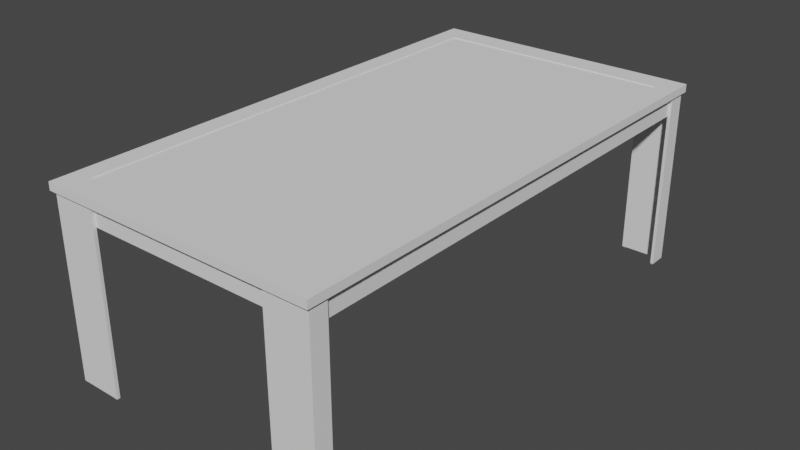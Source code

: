 # Source: table.blend  (saved by Blender 3.4.6; exported with 4.5.12 LTS)
import bpy
from mathutils import Matrix  # noqa: F401  (used for matrix-valued properties, if any)

bpy.ops.wm.read_factory_settings(use_empty=True)
scene = bpy.context.scene
scene.name = 'Scene'

# ---- collections
col_collection = bpy.data.collections.new('Collection'); scene.collection.children.link(col_collection)

# ---- world
world_world = bpy.data.worlds.new('World'); scene.world = world_world
world_world.use_nodes = True; world_world.node_tree.nodes.clear()
_N = world_world.node_tree.nodes; _L = world_world.node_tree.links
n0 = _N.new('ShaderNodeOutputWorld'); n0.name = 'World Output'; n0.location = (300, 300)
n1 = _N.new('ShaderNodeBackground'); n1.name = 'Background'; n1.location = (10, 300)
n1.inputs[0].default_value = (0.05088, 0.05088, 0.05088, 1.0)
_L.new(n1.outputs[0], n0.inputs[0])
n0.is_active_output = True
world_world.color = (0.05088, 0.05088, 0.05088)
world_world.use_sun_shadow = False
world_world.sun_shadow_jitter_overblur = 0.0

# ---- meshes
me_cube_000 = bpy.data.meshes.new('Cube.000')
me_cube_000.from_pydata([(0.9474, -1.856, 1.486), (0.9081, -1.856, 1.495), (0.9081, -1.856, 1.486), (0.8624, -1.856, 1.495), (1.008, -2.053, 1.433), (1.084, -1.91, 0.009475), (1.059, -1.91, 1.276), (1.103, -1.91, 1.495), (1.103, -1.999, 1.495), (0.9474, -1.805, 1.495), (0.9474, -1.805, 1.486), (0.7709, -2.024, 1.276), (0.7709, -1.95, 1.276), (0.7709, -1.999, 1.276), (0.651, -1.856, 1.486), (0.651, -1.856, 1.495), (0.9474, -1.76, 1.495), (1.059, -1.95, 1.433), (0.7709, -2.024, 0.009475), (1.059, -1.95, 1.276), (1.059, -1.999, 1.276), (0.7384, -2.024, 0.009475), (1.059, -2.024, 0.009475), (1.084, -1.884, 0.009475), (0.7384, -1.999, 0.009475), (1.103, -1.884, 1.495), (1.059, -1.884, 0.009475), (1.008, -1.999, 0.009475), (1.059, -1.999, 0.009475), (1.059, -1.95, 0.009475), (1.084, -2.024, 0.009475), (0.7384, -2.053, 1.433), (1.084, -1.999, 1.276), (1.084, -1.884, 1.276), (1.008, -2.024, 1.276), (1.059, -2.024, 1.433), (0.7384, -2.024, 1.433), (0.7384, -2.024, 1.276), (1.084, -2.024, 1.276), (1.064, -2.004, 0.0003781), (0.7446, -2.019, 0.0003781), (0.7446, -2.004, 0.0003781), (1.064, -1.889, 0.0003781), (-1.079, -1.905, 0.0003781), (-1.064, -1.905, 0.0003781), (-1.103, -2.053, 1.433), (-1.103, -2.053, 1.495), (-0.9474, -1.856, 1.495), (-0.9081, -1.856, 1.486), (-1.008, -2.053, 1.495), (-1.084, -1.91, 0.009475), (-1.103, -1.91, 1.433), (-1.008, -1.91, 1.433), (-1.059, -1.91, 1.433), (-0.9474, -1.722, 1.486), (-0.9474, -1.722, 1.495), (-1.103, -1.91, 1.495), (-0.9474, -1.805, 1.495), (-0.9474, -1.805, 1.486), (-1.103, -1.999, 1.433), (-0.7709, -2.024, 1.433), (-1.008, -1.999, 1.433), (-0.7709, -1.999, 1.276), (-0.7709, -1.95, 1.433), (-1.103, -1.95, 1.433), (-0.651, -1.856, 1.486), (-0.651, -1.856, 1.495), (-0.9474, -1.76, 1.486), (-1.059, -1.95, 1.433), (-0.7709, -2.053, 1.495), (-1.059, -1.95, 1.276), (-1.008, -1.999, 1.276), (-0.7709, -2.053, 1.433), (-0.7384, -2.024, 0.009475), (-1.008, -2.024, 0.009475), (-1.059, -2.024, 0.009475), (-1.103, -1.884, 1.433), (-0.9474, -1.698, 1.495), (-1.059, -1.884, 1.433), (-1.008, -1.884, 1.433), (-1.008, -1.999, 0.009475), (-1.059, -1.95, 0.009475), (-1.059, -1.884, 1.276), (-1.084, -2.024, 0.009475), (-0.622, -1.856, 1.495), (-0.622, -1.856, 1.486), (-0.7384, -1.999, 1.433), (-0.7384, -1.999, 1.276), (-1.084, -1.95, 1.433), (-1.084, -1.999, 1.433), (-1.084, -1.884, 1.433), (-1.008, -2.024, 1.276), (-1.008, -2.024, 1.433), (-1.059, -2.024, 1.433), (-0.7384, -2.024, 1.433), (-0.7384, -2.024, 1.276), (-1.084, -2.024, 1.276), (-1.084, -2.024, 1.433), (-1.079, -1.889, 0.0003781), (-0.7646, -2.019, 0.0003781), (-0.7446, -2.004, 0.0003781), (-1.079, -2.019, 0.0003781), (-1.079, -2.004, 0.0003781), (-0.7646, -2.004, 0.0003781), (0.9474, 1.856, 1.495), (0.9474, 1.856, 1.486), (1.059, 1.91, 0.009475), (1.103, 1.579e-07, 1.433), (1.103, 1.68e-07, 1.495), (1.084, 1.91, 1.433), (0.9474, 1.68e-07, 1.495), (0.9474, 1.664e-07, 1.486), (1.059, 2.053, 1.433), (0.9081, 1.856, 1.495), (1.059, 1.579e-07, 1.433), (0.8624, 1.856, 1.486), (1.008, 2.053, 1.433), (1.008, 1.91, 1.276), (1.059, 1.91, 1.433), (1.103, 1.999, 1.495), (1.103, 1.999, 1.433), (0.7709, 2.024, 1.433), (1.059, 1.999, 1.433), (0.7709, 1.95, 1.433), (0.7709, 1.999, 1.433), (1.103, 1.95, 1.433), (0.651, 1.856, 1.486), (1.103, 1.95, 1.495), (0.9474, 1.76, 1.495), (0.7709, 2.053, 1.495), (0.7709, 1.999, 0.009474), (0.7709, 2.024, 0.009474), (1.008, 1.323e-07, 1.276), (1.059, 1.95, 1.276), (1.008, 1.95, 1.276), (1.103, 1.884, 1.433), (1.084, 1.95, 0.009474), (0.9474, 1.698, 1.495), (1.008, 1.884, 1.433), (1.059, 1.884, 0.009475), (1.008, 1.884, 1.276), (1.084, 1.999, 0.009474), (1.084, 2.024, 0.009474), (0.7384, 2.053, 1.495), (0.7384, 1.999, 1.433), (0.7384, 1.999, 1.276), (1.084, 1.95, 1.433), (1.084, 1.95, 1.276), (1.008, 2.024, 1.433), (1.059, 2.024, 1.433), (0.7384, 2.024, 1.433), (1.084, 2.024, 1.276), (1.084, 2.024, 1.433), (1.064, 2.004, 0.0003774), (0.7446, 2.004, 0.0003774), (1.064, 1.889, 0.0003775), (1.079, 2.004, 0.0003774), (-1.079, 1.905, 0.0003775), (-1.103, 2.053, 1.495), (-0.9474, 1.856, 1.495), (-1.059, 1.91, 0.009475), (-1.084, 1.91, 1.276), (-1.103, 1.579e-07, 1.433), (-1.103, 1.68e-07, 1.495), (-0.9474, 1.68e-07, 1.495), (-0.9474, 1.664e-07, 1.486), (-1.059, 2.053, 1.495), (-0.9081, 1.856, 1.495), (-1.059, 1.579e-07, 1.433), (-0.8624, 1.856, 1.495), (-1.084, 1.91, 0.009475), (-1.008, 1.91, 1.276), (-1.059, 1.91, 1.433), (-0.9474, 1.722, 1.486), (-1.103, 1.999, 1.495), (-0.9474, 1.805, 1.495), (-0.9474, 1.805, 1.486), (-1.103, 1.999, 1.433), (-0.7709, 2.024, 1.433), (-1.059, 1.999, 1.433), (-1.008, 1.999, 1.433), (-0.7709, 1.95, 1.276), (-0.7709, 1.999, 1.276), (-0.7709, 1.95, 1.433), (-0.7709, 1.999, 1.433), (-0.651, 1.856, 1.486), (-1.103, 1.95, 1.495), (-0.9474, 1.76, 1.495), (-0.7709, 2.053, 1.495), (-0.7709, 2.024, 0.009474), (-1.059, 1.95, 1.276), (-1.008, 1.95, 1.276), (-0.7709, 2.053, 1.433), (-1.008, 2.024, 0.009474), (-1.084, 1.95, 0.009474), (-0.7384, 1.999, 0.009474), (-0.9474, 1.698, 1.495), (-0.9474, 1.698, 1.486), (-1.008, 1.884, 1.433), (-1.059, 1.884, 0.009475), (-1.059, 1.999, 0.009474), (-1.059, 1.95, 0.009474), (-1.084, 1.999, 0.009474), (-0.7384, 2.053, 1.495), (-0.622, 1.856, 1.486), (-1.084, 1.95, 1.433), (-1.084, 1.999, 1.433), (-1.084, 1.999, 1.276), (-1.084, 1.884, 1.276), (-1.008, 2.024, 1.433), (-0.7384, 2.024, 1.433), (-0.7384, 2.024, 1.276), (-1.079, 1.889, 0.0003775), (-1.064, 2.004, 0.0003774), (-0.7646, 2.019, 0.0003774), (-1.079, 2.019, 0.0003774), (-1.064, 1.889, 0.0003775), (-0.9474, -1.856, 1.486), (-1.059, -1.91, 0.009475), (-1.084, -1.91, 1.276), (-1.084, -1.91, 1.433), (-1.059, -2.053, 1.433), (-1.059, -2.053, 1.495), (-0.9081, -1.856, 1.495), (-0.8624, -1.856, 1.495), (-0.8624, -1.856, 1.486), (-1.008, -2.053, 1.433), (-1.008, -1.91, 1.276), (-1.059, -1.91, 1.276), (-1.103, -1.999, 1.495), (-0.7709, -2.024, 1.276), (-1.059, -1.999, 1.433), (-0.7709, -1.95, 1.276), (-0.7709, -1.999, 1.433), (-1.103, -1.95, 1.495), (-0.9474, -1.76, 1.495), (-1.008, -1.95, 1.433), (-0.7709, -1.999, 0.009475), (-0.7709, -2.024, 0.009475), (-1.059, -1.999, 1.276), (-1.008, -1.95, 1.276), (-1.084, -1.884, 0.009475), (-1.084, -1.95, 0.009475), (-0.7384, -1.999, 0.009475), (-1.103, -1.884, 1.495), (-0.9474, -1.698, 1.486), (-1.059, -1.884, 0.009475), (-1.059, -1.999, 0.009475), (-1.008, -1.884, 1.276), (-1.084, -1.999, 0.009475), (-0.7384, -2.053, 1.433), (-0.7384, -2.053, 1.495), (-0.7384, -1.95, 1.433), (-0.7384, -1.95, 1.276), (-1.084, -1.95, 1.276), (-1.084, -1.999, 1.276), (-1.084, -1.884, 1.276), (-1.059, -2.024, 1.276), (-1.064, -2.019, 0.0003781), (-1.064, -2.004, 0.0003781), (-0.7446, -2.019, 0.0003781), (-1.064, -1.889, 0.0003781), (1.079, -1.905, 0.0003781), (1.064, -1.905, 0.0003781), (1.103, -2.053, 1.433), (1.103, -2.053, 1.495), (0.9474, -1.856, 1.495), (1.059, -1.91, 0.009475), (1.084, -1.91, 1.276), (1.084, -1.91, 1.433), (1.059, -2.053, 1.433), (1.059, -2.053, 1.495), (1.008, -2.053, 1.495), (0.8624, -1.856, 1.486), (1.103, -1.91, 1.433), (1.008, -1.91, 1.276), (1.008, -1.91, 1.433), (1.059, -1.91, 1.433), (0.9474, -1.722, 1.486), (0.9474, -1.722, 1.495), (1.103, -1.999, 1.433), (0.7709, -2.024, 1.433), (1.059, -1.999, 1.433), (1.008, -1.999, 1.433), (0.7709, -1.95, 1.433), (0.7709, -1.999, 1.433), (1.103, -1.95, 1.433), (1.103, -1.95, 1.495), (0.9474, -1.76, 1.486), (1.008, -1.95, 1.433), (0.7709, -2.053, 1.495), (0.7709, -1.999, 0.009475), (1.008, -1.95, 1.276), (1.008, -1.999, 1.276), (0.7709, -2.053, 1.433), (1.008, -2.024, 0.009475), (1.103, -1.884, 1.433), (1.084, -1.95, 0.009475), (0.9474, -1.698, 1.495), (0.9474, -1.698, 1.486), (1.059, -1.884, 1.433), (1.008, -1.884, 1.433), (1.059, -1.884, 1.276), (1.008, -1.884, 1.276), (1.084, -1.999, 0.009475), (0.7384, -2.053, 1.495), (0.622, -1.856, 1.495), (0.622, -1.856, 1.486), (0.7384, -1.999, 1.433), (0.7384, -1.95, 1.433), (0.7384, -1.999, 1.276), (0.7384, -1.95, 1.276), (1.084, -1.95, 1.433), (1.084, -1.999, 1.433), (1.084, -1.884, 1.433), (1.084, -1.95, 1.276), (1.008, -2.024, 1.433), (1.059, -2.024, 1.276), (1.084, -2.024, 1.433), (0.0, -2.053, 1.495), (0.0, -1.856, 1.495), (0.0, -1.856, 1.486), (0.0, -1.999, 1.433), (0.0, -1.95, 1.433), (0.0, -1.999, 1.276), (0.0, -1.95, 1.276), (0.0, -2.053, 1.433), (1.079, -1.889, 0.0003781), (1.064, -2.019, 0.0003781), (0.7646, -2.019, 0.0003781), (1.079, -2.019, 0.0003781), (1.079, -2.004, 0.0003781), (0.7646, -2.004, 0.0003781), (-1.064, 1.905, 0.0003775), (-1.103, 2.053, 1.433), (-0.9474, 1.856, 1.486), (-1.084, 1.91, 1.433), (-1.059, 2.053, 1.433), (-0.9081, 1.856, 1.486), (-1.008, 2.053, 1.495), (-0.8624, 1.856, 1.486), (-1.008, 1.579e-07, 1.433), (-1.008, 2.053, 1.433), (-1.103, 1.91, 1.433), (-1.059, 1.91, 1.276), (-1.008, 1.91, 1.433), (-0.9474, 1.722, 1.495), (-1.103, 1.91, 1.495), (-0.7709, 2.024, 1.276), (-1.103, 1.95, 1.433), (-0.651, 1.856, 1.495), (-0.9474, 1.76, 1.486), (-1.059, 1.95, 1.433), (-1.008, 1.95, 1.433), (-0.7709, 1.999, 0.009474), (-1.059, 1.323e-07, 1.276), (-1.008, 1.323e-07, 1.276), (-1.059, 1.999, 1.276), (-1.008, 1.999, 1.276), (-0.7384, 2.024, 0.009474), (-1.059, 2.024, 0.009474), (-1.103, 1.884, 1.433), (-1.084, 1.884, 0.009475), (-1.103, 1.884, 1.495), (-1.059, 1.884, 1.433), (-1.008, 1.999, 0.009474), (-1.059, 1.884, 1.276), (-1.008, 1.884, 1.276), (-1.084, 2.024, 0.009474), (-0.7384, 2.053, 1.433), (-0.622, 1.856, 1.495), (-0.7384, 1.999, 1.433), (-0.7384, 1.95, 1.433), (-0.7384, 1.999, 1.276), (-0.7384, 1.95, 1.276), (-1.084, 1.884, 1.433), (-1.084, 1.95, 1.276), (-1.008, 2.024, 1.276), (-1.059, 2.024, 1.433), (-1.059, 2.024, 1.276), (-1.084, 2.024, 1.276), (-1.084, 2.024, 1.433), (-1.064, 2.019, 0.0003774), (-0.7446, 2.019, 0.0003774), (-0.7446, 2.004, 0.0003774), (-1.079, 2.004, 0.0003774), (-0.7646, 2.004, 0.0003774), (1.079, 1.905, 0.0003775), (1.064, 1.905, 0.0003775), (1.103, 2.053, 1.433), (1.103, 2.053, 1.495), (1.02, 1.96, 1.419), (1.084, 1.91, 1.276), (1.059, 2.053, 1.495), (0.9081, 1.856, 1.486), (1.008, 2.053, 1.495), (0.8624, 1.856, 1.495), (1.008, 1.579e-07, 1.433), (1.084, 1.91, 0.009475), (1.103, 1.91, 1.433), (1.059, 1.91, 1.276), (1.008, 1.91, 1.433), (0.9474, 1.722, 1.486), (0.9474, 1.722, 1.495), (1.103, 1.91, 1.495), (0.9474, 1.805, 1.495), (0.9474, 1.805, 1.486), (0.7709, 2.024, 1.276), (1.008, 1.999, 1.433), (0.7709, 1.95, 1.276), (0.7709, 1.999, 1.276), (0.651, 1.856, 1.495), (0.9474, 1.76, 1.486), (1.059, 1.95, 1.433), (1.008, 1.95, 1.433), (1.059, 1.323e-07, 1.276), (1.059, 1.999, 1.276), (1.008, 1.999, 1.276), (0.7709, 2.053, 1.433), (0.7384, 2.024, 0.009474), (1.008, 2.024, 0.009474), (1.059, 2.024, 0.009474), (1.084, 1.884, 0.009475), (0.7384, 1.999, 0.009474), (1.103, 1.884, 1.495), (0.9474, 1.698, 1.486), (1.059, 1.884, 1.433), (1.008, 1.999, 0.009474), (1.059, 1.999, 0.009474), (1.059, 1.95, 0.009474), (1.059, 1.884, 1.276), (0.7384, 2.053, 1.433), (0.622, 1.856, 1.495), (0.622, 1.856, 1.486), (0.7384, 1.95, 1.433), (0.7384, 1.95, 1.276), (-1.019, 1.96, 1.419), (1.084, 1.999, 1.433), (1.084, 1.884, 1.433), (1.084, 1.999, 1.276), (1.084, 1.884, 1.276), (1.008, 2.024, 1.276), (1.059, 2.024, 1.276), (0.7384, 2.024, 1.276), (0.0, 2.053, 1.495), (0.0, 1.856, 1.495), (0.0, 1.856, 1.486), (1.02, -1.962, 1.419), (0.0, 1.999, 1.433), (0.0, 1.95, 1.433), (0.0, 1.999, 1.276), (0.0, 1.95, 1.276), (-1.019, -1.962, 1.419), (0.0, 2.053, 1.433), (0.9707, 1.877, 1.487), (-0.969, 1.877, 1.487), (0.9707, -1.874, 1.487), (-0.969, -1.874, 1.487), (1.079, 1.889, 0.0003775), (1.064, 2.019, 0.0003774), (0.7646, 2.019, 0.0003774), (0.7446, 2.019, 0.0003774), (1.079, 2.019, 0.0003774), (0.7646, 2.004, 0.0003774)], [], [(280, 8, 265, 264), (30, 22, 328, 330), (39, 331, 330, 328), (271, 265, 266, 1), (296, 25, 7, 274), (1, 266, 0, 2), (298, 110, 111, 299), (25, 108, 110, 298), (3, 1, 2, 273), (272, 271, 1, 3), (283, 282, 270, 4), (285, 283, 4, 294), (290, 272, 3, 15), (15, 3, 273, 14), (270, 271, 272, 4), (41, 332, 329, 40), (263, 42, 327, 262), (28, 304, 331, 39), (29, 267, 5, 297), (305, 290, 15, 306), (303, 302, 6, 275), (19, 6, 267, 29), (287, 7, 279, 16), (34, 11, 18, 295), (301, 397, 132, 303), (291, 18, 329, 332), (265, 8, 9, 266), (266, 9, 10, 0), (311, 12, 13, 310), (309, 284, 12, 311), (17, 286, 280, 282), (286, 287, 8, 280), (274, 7, 287, 286), (277, 274, 286, 17), (4, 272, 290, 294), (13, 293, 27, 291), (18, 21, 40, 329), (11, 37, 21, 18), (268, 315, 297, 5), (6, 302, 26, 267), (284, 289, 292, 12), (8, 287, 16, 9), (9, 16, 288, 10), (26, 23, 327, 42), (12, 292, 293, 13), (292, 19, 20, 293), (275, 6, 19, 292), (304, 30, 330, 331), (315, 32, 304, 297), (20, 19, 29, 28), (114, 300, 302, 415), (302, 33, 23, 26), (310, 13, 291, 24), (27, 28, 22, 295), (132, 415, 302, 303), (314, 269, 268, 33), (16, 279, 278, 288), (33, 268, 5, 23), (114, 107, 296, 300), (107, 108, 25, 296), (316, 281, 11, 34), (7, 25, 298, 279), (308, 310, 37, 36), (294, 290, 305, 31), (322, 308, 31, 326), (312, 313, 32, 315), (302, 300, 314, 33), (32, 313, 318, 38), (293, 20, 28, 27), (35, 316, 34, 317), (281, 36, 37, 11), (35, 317, 38, 318), (37, 310, 24, 21), (32, 38, 30, 304), (317, 34, 295, 22), (308, 285, 294, 31), (38, 317, 22, 30), (291, 27, 295, 18), (28, 29, 297, 304), (306, 15, 14, 307), (31, 305, 319, 326), (22, 28, 39, 328), (21, 24, 41, 40), (5, 267, 263, 262), (267, 26, 42, 263), (24, 291, 332, 41), (23, 5, 262, 327), (59, 45, 46, 229), (83, 101, 258, 75), (231, 221, 45, 59), (259, 258, 101, 102), (222, 223, 47, 46), (76, 51, 56, 244), (223, 48, 217, 47), (77, 245, 165, 164), (244, 77, 164, 163), (224, 225, 48, 223), (49, 224, 223, 222), (61, 226, 221, 231), (45, 221, 222, 46), (233, 72, 226, 61), (69, 66, 224, 49), (66, 65, 225, 224), (221, 226, 49, 222), (100, 260, 99, 103), (44, 43, 98, 261), (247, 259, 102, 249), (81, 242, 50, 218), (251, 84, 66, 69), (248, 227, 228, 82), (70, 81, 218, 228), (234, 235, 55, 56), (91, 74, 238, 230), (79, 248, 356, 341), (237, 103, 99, 238), (46, 47, 57, 229), (47, 217, 58, 57), (253, 87, 62, 232), (252, 253, 232, 63), (68, 231, 59, 64), (64, 59, 229, 234), (51, 64, 234, 56), (53, 68, 64, 51), (226, 72, 69, 49), (62, 237, 80, 71), (238, 99, 260, 73), (230, 238, 73, 95), (219, 50, 242, 254), (228, 218, 246, 82), (63, 232, 240, 236), (229, 57, 235, 234), (57, 58, 67, 235), (246, 261, 98, 241), (232, 62, 71, 240), (240, 71, 239, 70), (227, 240, 70, 228), (249, 102, 101, 83), (239, 247, 81, 70), (236, 240, 227, 52), (168, 355, 82, 78), (82, 246, 241, 256), (87, 243, 237, 62), (80, 74, 75, 247), (356, 248, 82, 355), (90, 256, 219, 220), (235, 67, 54, 55), (78, 53, 51, 76), (256, 241, 50, 219), (168, 78, 76, 162), (162, 76, 244, 163), (52, 227, 248, 79), (92, 91, 230, 60), (56, 55, 77, 244), (55, 54, 245, 77), (325, 324, 87, 253), (86, 94, 95, 87), (72, 250, 251, 69), (320, 321, 85, 84), (319, 320, 84, 251), (322, 326, 250, 86), (88, 254, 255, 89), (220, 219, 254, 88), (82, 256, 90, 78), (255, 96, 97, 89), (71, 80, 247, 239), (93, 257, 91, 92), (60, 230, 95, 94), (93, 97, 96, 257), (95, 73, 243, 87), (255, 249, 83, 96), (257, 75, 74, 91), (86, 250, 72, 233), (96, 83, 75, 257), (237, 238, 74, 80), (247, 249, 242, 81), (84, 85, 65, 66), (86, 87, 324, 322), (75, 258, 259, 247), (73, 260, 100, 243), (50, 43, 44, 218), (218, 44, 261, 246), (243, 100, 103, 237), (241, 98, 43, 50), (120, 389, 390, 119), (142, 462, 459, 421), (122, 112, 389, 120), (153, 459, 462, 156), (393, 113, 104, 390), (135, 399, 404, 424), (113, 394, 105, 104), (137, 425, 111, 110), (424, 137, 110, 108), (396, 115, 394, 113), (395, 396, 113, 393), (408, 116, 112, 122), (389, 112, 393, 390), (124, 418, 116, 408), (129, 411, 396, 395), (411, 126, 115, 396), (112, 116, 395, 393), (154, 461, 460, 463), (388, 387, 458, 155), (428, 153, 156, 141), (429, 136, 398, 106), (143, 432, 411, 129), (140, 117, 400, 430), (133, 429, 106, 400), (127, 128, 403, 404), (441, 420, 131, 407), (138, 140, 132, 397), (130, 463, 460, 131), (390, 104, 405, 119), (104, 105, 406, 405), (435, 145, 410, 409), (434, 435, 409, 123), (413, 122, 120, 125), (125, 120, 119, 127), (399, 125, 127, 404), (118, 413, 125, 399), (116, 418, 129, 395), (410, 130, 427, 417), (131, 460, 461, 419), (407, 131, 419, 443), (392, 398, 136, 147), (400, 106, 139, 430), (123, 409, 134, 414), (119, 405, 128, 127), (405, 406, 412, 128), (139, 155, 458, 422), (409, 410, 417, 134), (134, 417, 416, 133), (117, 134, 133, 400), (141, 156, 462, 142), (147, 136, 141, 439), (416, 428, 429, 133), (414, 134, 117, 401), (114, 415, 430, 426), (430, 139, 422, 440), (145, 423, 130, 410), (132, 140, 430, 415), (438, 440, 392, 109), (128, 412, 402, 403), (426, 118, 399, 135), (114, 426, 135, 107), (107, 135, 424, 108), (401, 117, 140, 138), (148, 441, 407, 121), (404, 403, 137, 424), (403, 402, 425, 137), (451, 450, 145, 435), (144, 150, 443, 145), (418, 431, 143, 129), (444, 445, 432, 143), (448, 453, 431, 144), (146, 147, 439, 437), (109, 392, 147, 146), (439, 151, 152, 437), (149, 442, 441, 148), (121, 407, 443, 150), (149, 152, 151, 442), (443, 419, 423, 145), (439, 141, 142, 151), (144, 431, 418, 124), (151, 142, 421, 442), (130, 131, 420, 427), (428, 141, 136, 429), (432, 433, 126, 411), (144, 145, 450, 448), (431, 453, 444, 143), (421, 459, 153, 428), (419, 461, 154, 423), (398, 387, 388, 106), (106, 388, 155, 139), (423, 154, 463, 130), (177, 174, 158, 334), (368, 360, 382, 215), (179, 177, 334, 337), (213, 385, 215, 382), (166, 158, 159, 167), (167, 159, 335, 338), (196, 164, 165, 197), (363, 163, 164, 196), (169, 167, 338, 340), (339, 166, 167, 169), (180, 179, 337, 342), (334, 158, 166, 337), (184, 180, 342, 192), (188, 339, 169, 350), (350, 169, 340, 185), (337, 166, 339, 342), (384, 386, 214, 383), (333, 216, 212, 157), (200, 202, 385, 213), (201, 160, 170, 194), (203, 188, 350, 370), (367, 366, 344, 171), (190, 344, 160, 201), (186, 347, 346, 187), (377, 348, 189, 193), (198, 341, 356, 367), (354, 189, 214, 386), (158, 174, 175, 159), (159, 175, 176, 335), (374, 181, 182, 373), (372, 183, 181, 374), (352, 349, 177, 179), (349, 186, 174, 177), (343, 347, 186, 349), (172, 343, 349, 352), (342, 339, 188, 192), (182, 358, 365, 354), (189, 359, 383, 214), (348, 211, 359, 189), (161, 376, 194, 170), (344, 366, 199, 160), (183, 353, 191, 181), (174, 186, 187, 175), (175, 187, 351, 176), (199, 362, 212, 216), (181, 191, 358, 182), (191, 190, 357, 358), (171, 344, 190, 191), (202, 368, 215, 385), (376, 207, 202, 194), (357, 190, 201, 200), (353, 345, 171, 191), (168, 364, 366, 355), (366, 208, 362, 199), (373, 182, 354, 195), (365, 200, 360, 193), (375, 336, 161, 208), (187, 346, 173, 351), (364, 361, 343, 172), (208, 161, 170, 362), (168, 162, 361, 364), (162, 163, 363, 361), (345, 198, 367, 171), (209, 178, 348, 377), (347, 363, 196, 346), (346, 196, 197, 173), (371, 373, 211, 210), (192, 188, 203, 369), (445, 370, 204, 446), (444, 203, 370, 445), (205, 206, 207, 376), (336, 205, 376, 161), (366, 364, 375, 208), (207, 206, 381, 380), (358, 357, 200, 365), (378, 209, 377, 379), (178, 210, 211, 348), (211, 373, 195, 359), (207, 380, 368, 202), (379, 377, 193, 360), (371, 184, 192, 369), (354, 365, 193, 189), (200, 201, 194, 202), (370, 350, 185, 204), (369, 203, 444, 453), (360, 200, 213, 382), (359, 195, 384, 383), (170, 160, 333, 157), (160, 199, 216, 333), (195, 354, 386, 384), (362, 170, 157, 212), (254, 242, 249, 255), (323, 325, 253, 252), (250, 326, 319, 251), (282, 280, 264, 270), (264, 265, 271, 270), (289, 276, 275, 292), (300, 296, 274, 277), (276, 301, 303, 275), (279, 298, 299, 278), (325, 311, 310, 324), (323, 309, 311, 325), (320, 306, 307, 321), (319, 305, 306, 320), (269, 312, 315, 268), (308, 322, 324, 310), (361, 363, 347, 343), (356, 355, 366, 367), (451, 374, 373, 450), (449, 372, 374, 451), (448, 371, 369, 453), (378, 379, 380, 381), (452, 436, 391, 447), (380, 379, 360, 368), (371, 448, 450, 373), (427, 420, 421, 428), (440, 422, 398, 392), (449, 451, 435, 434), (445, 446, 433, 432), (430, 440, 438, 426), (417, 427, 428, 416), (442, 421, 420, 441), (457, 456, 454, 455), (422, 458, 387, 398)])
me_cube_000.polygons.foreach_set('use_smooth', [True] * 398)
_k = set([(0, 266), (1, 3), (1, 266), (3, 15), (4, 270), (4, 294), (5, 23), (5, 262), (5, 267), (5, 297), (6, 19), (6, 302), (7, 25), (7, 287), (8, 265), (8, 287), (9, 16), (9, 266), (12, 292), (12, 311), (13, 293), (13, 310), (15, 306), (16, 279), (18, 21), (18, 291), (18, 295), (18, 329), (19, 20), (20, 28), (20, 293), (21, 24), (21, 37), (21, 40), (22, 28), (22, 30), (22, 295), (22, 328), (23, 26), (23, 33), (23, 327), (24, 41), (24, 291), (24, 310), (25, 108), (26, 42), (26, 267), (26, 302), (27, 28), (27, 291), (28, 29), (28, 39), (28, 304), (29, 267), (30, 38), (30, 304), (30, 330), (31, 294), (31, 326), (33, 314), (36, 37), (38, 318), (39, 328), (39, 331), (40, 41), (40, 329), (41, 332), (42, 263), (42, 327), (43, 44), (43, 50), (43, 98), (44, 218), (44, 261), (45, 46), (45, 59), (45, 221), (46, 222), (46, 229), (47, 57), (47, 217), (47, 223), (49, 69), (49, 222), (50, 218), (50, 241), (50, 242), (51, 64), (51, 76), (55, 77), (55, 235), (56, 234), (56, 244), (57, 235), (59, 64), (62, 71), (62, 87), (66, 84), (66, 224), (69, 251), (70, 228), (70, 239), (71, 239), (72, 226), (72, 250), (73, 95), (73, 238), (73, 243), (73, 260), (74, 75), (74, 238), (75, 83), (75, 247), (75, 258), (76, 162), (77, 164), (78, 82), (78, 168), (80, 237), (80, 247), (81, 218), (81, 247), (82, 228), (82, 246), (82, 355), (83, 96), (83, 101), (83, 249), (84, 320), (86, 87), (86, 250), (86, 322), (87, 243), (87, 324), (90, 256), (94, 95), (96, 97), (98, 241), (98, 261), (99, 103), (99, 238), (99, 260), (100, 103), (100, 243), (100, 260), (101, 102), (101, 258), (102, 249), (102, 259), (103, 237), (104, 105), (104, 113), (104, 405), (106, 139), (106, 388), (106, 398), (106, 429), (107, 135), (107, 296), (108, 424), (110, 137), (110, 298), (112, 116), (112, 389), (113, 396), (114, 300), (114, 426), (116, 418), (117, 134), (117, 140), (119, 127), (119, 390), (120, 125), (120, 389), (125, 399), (127, 404), (128, 403), (128, 405), (129, 143), (129, 395), (130, 131), (130, 423), (130, 427), (130, 463), (131, 419), (131, 420), (131, 460), (132, 140), (132, 303), (133, 400), (133, 416), (134, 409), (134, 414), (135, 399), (136, 141), (136, 398), (137, 403), (139, 155), (139, 422), (139, 430), (141, 142), (141, 156), (141, 428), (142, 151), (142, 421), (142, 462), (143, 444), (144, 145), (144, 431), (144, 448), (145, 410), (145, 423), (145, 450), (150, 443), (151, 152), (153, 156), (153, 428), (153, 459), (154, 423), (154, 461), (154, 463), (155, 388), (155, 458), (156, 462), (157, 170), (157, 212), (157, 333), (158, 166), (158, 174), (158, 334), (159, 167), (159, 175), (159, 335), (160, 170), (160, 199), (160, 201), (160, 333), (162, 361), (163, 244), (163, 363), (164, 196), (166, 339), (167, 169), (168, 364), (169, 350), (170, 194), (170, 362), (171, 191), (171, 367), (174, 186), (175, 187), (177, 334), (177, 349), (181, 191), (181, 374), (182, 358), (182, 373), (186, 347), (187, 346), (188, 203), (188, 339), (189, 193), (189, 214), (189, 354), (189, 359), (190, 344), (190, 357), (191, 353), (192, 342), (192, 369), (193, 360), (194, 202), (195, 354), (195, 359), (195, 373), (195, 384), (196, 346), (199, 216), (199, 362), (199, 366), (200, 201), (200, 202), (200, 213), (200, 357), (200, 360), (200, 365), (202, 368), (202, 385), (203, 444), (208, 362), (208, 375), (210, 211), (211, 359), (212, 216), (212, 362), (213, 382), (213, 385), (214, 383), (214, 386), (215, 368), (215, 382), (215, 385), (216, 333), (218, 246), (221, 226), (223, 224), (227, 240), (227, 248), (229, 234), (232, 240), (232, 253), (236, 240), (237, 238), (237, 243), (239, 247), (241, 246), (241, 256), (242, 249), (246, 261), (247, 249), (247, 259), (248, 356), (250, 326), (251, 319), (253, 325), (258, 259), (262, 263), (262, 327), (263, 267), (264, 265), (264, 270), (264, 280), (265, 271), (271, 272), (272, 290), (274, 286), (274, 296), (275, 292), (275, 303), (279, 298), (280, 286), (289, 292), (290, 305), (291, 332), (296, 300), (297, 304), (300, 302), (302, 415), (304, 331), (305, 319), (306, 320), (308, 310), (308, 322), (310, 324), (311, 325), (328, 330), (329, 332), (330, 331), (334, 337), (337, 342), (343, 349), (343, 361), (344, 366), (347, 363), (350, 370), (354, 365), (354, 386), (355, 366), (356, 367), (357, 358), (359, 383), (360, 368), (360, 382), (361, 364), (364, 366), (368, 380), (369, 453), (370, 445), (371, 373), (371, 448), (373, 450), (374, 451), (380, 381), (383, 384), (384, 386), (387, 388), (387, 398), (387, 458), (389, 390), (390, 393), (393, 395), (396, 411), (398, 422), (400, 430), (404, 424), (409, 435), (410, 417), (411, 432), (415, 430), (416, 417), (416, 428), (418, 431), (419, 423), (419, 443), (419, 461), (420, 421), (421, 428), (421, 459), (422, 440), (422, 458), (426, 430), (427, 428), (428, 429), (431, 453), (432, 445), (435, 451), (438, 440), (459, 462), (460, 461), (460, 463)])
me_cube_000.attributes.new('sharp_edge', 'BOOLEAN', 'EDGE').data.foreach_set('value', [ (min(e.vertices), max(e.vertices)) in _k for e in me_cube_000.edges])
_uv = me_cube_000.uv_layers.new(name='UVMap')
_uv.uv.foreach_set('vector', [0.3457, 0.536, 0.3457, 0.5091, 0.3416, 0.5091, 0.3416, 0.536, 0.4909, 0.4214, 0.4909, 0.4055, 0.4943, 0.4086, 0.4943, 0.4184, 0.5051, 0.4086, 0.5051, 0.4184, 0.4943, 0.4184, 0.4943, 0.4086, 0.0163, 0.5564, 0.0163, 0.5478, 0.06282, 0.5784, 0.06282, 0.5862, 0.3545, 0.536, 0.3545, 0.5091, 0.3526, 0.5091, 0.3526, 0.536, 0.07115, 0.5961, 0.07115, 0.5888, 0.0825, 0.5888, 0.0825, 0.5961, 0.8713, 0.9434, 0.4997, 0.9434, 0.4997, 0.9313, 0.8713, 0.9313, 0.05615, 0.5478, 0.5, 0.5478, 0.5, 0.5784, 0.1001, 0.5784, 0.07115, 0.6046, 0.07115, 0.5961, 0.0825, 0.5961, 0.0825, 0.6046, 0.0163, 0.5665, 0.0163, 0.5564, 0.06282, 0.5862, 0.06282, 0.5952, 0.9723, 0.06196, 0.9723, 0.05493, 0.9802, 0.05493, 0.9802, 0.06196, 0.9723, 0.09448, 0.9723, 0.06196, 0.9802, 0.06196, 0.9802, 0.09448, 0.0163, 0.6132, 0.0163, 0.5665, 0.06282, 0.5952, 0.06282, 0.6368, 0.07115, 0.6439, 0.07115, 0.6046, 0.0825, 0.6046, 0.0825, 0.6439, 0.3383, 0.536, 0.3383, 0.5091, 0.3344, 0.5091, 0.3344, 0.536, 0.4487, 0.4194, 0.4385, 0.4194, 0.4385, 0.4097, 0.4487, 0.4097, 0.4951, 0.4263, 0.5061, 0.4263, 0.5061, 0.4361, 0.4951, 0.4361, 0.5084, 0.4055, 0.5084, 0.4214, 0.5051, 0.4184, 0.5051, 0.4086, 0.5344, 0.4187, 0.5344, 0.4289, 0.5229, 0.4289, 0.5229, 0.4187, 0.0163, 0.6196, 0.0163, 0.6132, 0.06282, 0.6368, 0.06282, 0.6425, 0.47, 0.0679, 0.47, 0.06105, 0.4665, 0.06105, 0.4665, 0.0679, 0.3735, 0.2359, 0.3684, 0.2359, 0.3684, 0.4393, 0.3735, 0.4393, 0.04048, 0.5478, 0.05012, 0.5478, 0.09442, 0.5784, 0.08541, 0.5784, 0.1293, 0.2299, 0.08825, 0.2299, 0.08825, 0.02011, 0.1293, 0.02011, 0.407, 0.4595, 0.4967, 0.4595, 0.4967, 0.4512, 0.407, 0.4512, 0.4353, 0.4225, 0.4353, 0.4066, 0.4385, 0.4097, 0.4385, 0.4194, 0.0163, 0.5478, 0.02908, 0.5478, 0.07476, 0.5784, 0.06282, 0.5784, 0.9059, 0.9434, 0.8948, 0.9434, 0.8948, 0.9313, 0.9059, 0.9313, 0.4605, 0.1037, 0.4605, 0.09955, 0.4534, 0.09955, 0.4534, 0.1037, 0.391, 0.4595, 0.3925, 0.4595, 0.3925, 0.4512, 0.391, 0.4512, 0.9653, 0.05493, 0.9653, 0.0489, 0.9723, 0.0489, 0.9723, 0.05493, 0.3494, 0.536, 0.3494, 0.5091, 0.3457, 0.5091, 0.3457, 0.536, 0.3526, 0.536, 0.3526, 0.5091, 0.3494, 0.5091, 0.3494, 0.536, 0.9594, 0.05493, 0.9594, 0.0489, 0.9653, 0.0489, 0.9653, 0.05493, 0.3344, 0.536, 0.3344, 0.5091, 0.3163, 0.5091, 0.3163, 0.536, 0.415, 0.2359, 0.3858, 0.2359, 0.3858, 0.4393, 0.415, 0.4393, 0.4353, 0.4066, 0.4519, 0.4066, 0.4487, 0.4097, 0.4385, 0.4097, 0.08825, 0.2299, 0.08261, 0.2299, 0.08261, 0.02011, 0.08825, 0.02011, 0.06573, 0.4557, 0.04985, 0.4557, 0.04985, 0.2459, 0.06573, 0.2459, 0.3684, 0.2359, 0.3654, 0.2359, 0.3654, 0.4393, 0.3684, 0.4393, 0.3925, 0.4595, 0.4038, 0.4595, 0.4038, 0.4512, 0.3925, 0.4512, 0.02908, 0.5478, 0.04048, 0.5478, 0.08541, 0.5784, 0.07476, 0.5784, 0.8948, 0.9434, 0.8849, 0.9434, 0.8849, 0.9313, 0.8948, 0.9313, 0.5095, 0.4232, 0.5095, 0.4391, 0.5061, 0.4361, 0.5061, 0.4263, 0.4605, 0.09955, 0.4605, 0.0679, 0.4534, 0.0679, 0.4534, 0.09955, 0.4605, 0.0679, 0.4605, 0.06105, 0.4534, 0.06105, 0.4534, 0.0679, 0.4665, 0.0679, 0.4665, 0.06105, 0.4605, 0.06105, 0.4605, 0.0679, 0.5084, 0.4214, 0.4909, 0.4214, 0.4943, 0.4184, 0.5051, 0.4184, 0.04985, 0.4557, 0.03108, 0.4557, 0.03108, 0.2459, 0.04985, 0.2459, 0.3795, 0.2359, 0.3735, 0.2359, 0.3735, 0.4393, 0.3795, 0.4393, 0.6518, 0.4695, 0.5078, 0.4695, 0.5078, 0.4916, 0.6518, 0.4916, 0.3654, 0.2359, 0.3626, 0.2359, 0.3626, 0.4393, 0.3654, 0.4393, 0.4189, 0.2359, 0.415, 0.2359, 0.415, 0.4393, 0.4189, 0.4393, 0.5581, 0.4068, 0.5344, 0.4068, 0.5344, 0.4006, 0.5581, 0.4006, 0.704, 0.0679, 0.704, 0.06105, 0.47, 0.06105, 0.47, 0.0679, 0.506, 0.4695, 0.5041, 0.4695, 0.5041, 0.4916, 0.506, 0.4916, 0.8849, 0.9434, 0.8765, 0.9434, 0.8765, 0.9313, 0.8849, 0.9313, 0.07567, 0.4557, 0.06573, 0.4557, 0.06573, 0.2459, 0.07567, 0.2459, 0.703, 0.05493, 0.703, 0.0489, 0.9557, 0.0489, 0.9557, 0.05493, 0.4978, 0.536, 0.4978, 0.5091, 0.3545, 0.5091, 0.3545, 0.536, 0.4898, 0.4695, 0.4716, 0.4695, 0.4716, 0.4916, 0.4898, 0.4916, 0.05012, 0.5478, 0.05615, 0.5478, 0.1001, 0.5784, 0.09442, 0.5784, 0.4675, 0.4695, 0.4675, 0.4916, 0.4692, 0.4916, 0.4692, 0.4695, 0.3163, 0.536, 0.3163, 0.5091, 0.3139, 0.5091, 0.3139, 0.536, 0.9723, 0.2002, 0.9723, 0.09895, 0.9802, 0.09895, 0.9802, 0.2002, 0.501, 0.4695, 0.4972, 0.4695, 0.4972, 0.4916, 0.501, 0.4916, 0.5078, 0.4916, 0.5078, 0.4695, 0.506, 0.4695, 0.506, 0.4916, 0.4972, 0.4916, 0.4972, 0.4695, 0.4955, 0.4695, 0.4955, 0.4916, 0.3858, 0.2359, 0.3795, 0.2359, 0.3795, 0.4393, 0.3858, 0.4393, 0.4937, 0.4695, 0.4898, 0.4695, 0.4898, 0.4916, 0.4937, 0.4916, 0.4716, 0.4695, 0.4692, 0.4695, 0.4692, 0.4916, 0.4716, 0.4916, 0.4937, 0.4695, 0.4937, 0.4916, 0.4955, 0.4916, 0.4955, 0.4695, 0.4217, 0.2359, 0.4189, 0.2359, 0.4189, 0.4393, 0.4217, 0.4393, 0.03108, 0.4557, 0.02137, 0.4557, 0.02137, 0.2459, 0.03108, 0.2459, 0.1382, 0.2299, 0.1293, 0.2299, 0.1293, 0.02011, 0.1382, 0.02011, 0.9723, 0.09895, 0.9723, 0.09448, 0.9802, 0.09448, 0.9802, 0.09895, 0.1425, 0.2299, 0.1382, 0.2299, 0.1382, 0.02011, 0.1425, 0.02011, 0.6674, 0.4068, 0.5581, 0.4068, 0.5581, 0.4006, 0.6674, 0.4006, 0.5344, 0.4068, 0.5344, 0.4187, 0.5229, 0.4187, 0.5229, 0.4068, 0.07115, 0.6493, 0.07115, 0.6439, 0.0825, 0.6439, 0.0825, 0.6493, 0.3139, 0.536, 0.3139, 0.5091, 0.2584, 0.5091, 0.2584, 0.536, 0.4909, 0.4055, 0.5084, 0.4055, 0.5051, 0.4086, 0.4943, 0.4086, 0.4519, 0.4066, 0.4519, 0.4225, 0.4487, 0.4194, 0.4487, 0.4097, 0.4916, 0.4391, 0.4916, 0.4232, 0.4951, 0.4263, 0.4951, 0.4361, 0.4916, 0.4232, 0.5095, 0.4232, 0.5061, 0.4263, 0.4951, 0.4263, 0.4519, 0.4225, 0.4353, 0.4225, 0.4385, 0.4194, 0.4487, 0.4194, 0.5095, 0.4391, 0.4916, 0.4391, 0.4951, 0.4361, 0.5061, 0.4361, 0.171, 0.536, 0.1751, 0.536, 0.1751, 0.5091, 0.171, 0.5091, 0.4532, 0.4237, 0.4566, 0.4267, 0.4566, 0.4365, 0.4532, 0.4395, 0.9723, 0.3456, 0.9802, 0.3456, 0.9802, 0.3516, 0.9723, 0.3516, 0.4673, 0.4365, 0.4566, 0.4365, 0.4566, 0.4267, 0.4673, 0.4267, 0.0163, 0.9737, 0.06282, 0.944, 0.06282, 0.9517, 0.0163, 0.9824, 0.1623, 0.536, 0.1641, 0.536, 0.1641, 0.5091, 0.1623, 0.5091, 0.07115, 0.9337, 0.0825, 0.9337, 0.0825, 0.941, 0.07115, 0.941, 0.1258, 0.5972, 0.1258, 0.5833, 0.5002, 0.5833, 0.5002, 0.5972, 0.05615, 0.9824, 0.1001, 0.9517, 0.5, 0.9517, 0.5, 0.9824, 0.07115, 0.9252, 0.0825, 0.9252, 0.0825, 0.9337, 0.07115, 0.9337, 0.0163, 0.9636, 0.06282, 0.935, 0.06282, 0.944, 0.0163, 0.9737, 0.9723, 0.3385, 0.9802, 0.3385, 0.9802, 0.3456, 0.9723, 0.3456, 0.1751, 0.536, 0.1785, 0.536, 0.1785, 0.5091, 0.1751, 0.5091, 0.9723, 0.306, 0.9802, 0.306, 0.9802, 0.3385, 0.9723, 0.3385, 0.0163, 0.9169, 0.06282, 0.8933, 0.06282, 0.935, 0.0163, 0.9636, 0.07115, 0.8859, 0.0825, 0.8859, 0.0825, 0.9252, 0.07115, 0.9252, 0.1785, 0.536, 0.1824, 0.536, 0.1824, 0.5091, 0.1785, 0.5091, 0.4386, 0.4367, 0.4386, 0.427, 0.4488, 0.427, 0.4488, 0.4367, 0.4561, 0.4185, 0.4561, 0.4088, 0.4671, 0.4088, 0.4671, 0.4185, 0.4707, 0.4395, 0.4673, 0.4365, 0.4673, 0.4267, 0.4707, 0.4237, 0.8388, 0.4167, 0.8504, 0.4167, 0.8504, 0.4268, 0.8388, 0.4268, 0.0163, 0.9105, 0.06282, 0.8876, 0.06282, 0.8933, 0.0163, 0.9169, 0.47, 0.3323, 0.4665, 0.3323, 0.4665, 0.3391, 0.47, 0.3391, 0.372, 0.2265, 0.372, 0.02247, 0.3666, 0.02247, 0.3666, 0.2265, 0.04048, 0.9824, 0.08541, 0.9517, 0.09442, 0.9517, 0.05012, 0.9824, 0.03003, 0.2299, 0.03003, 0.02011, 0.07107, 0.02011, 0.07107, 0.2299, 0.8671, 0.4595, 0.8671, 0.4512, 0.7774, 0.4512, 0.7774, 0.4595, 0.452, 0.4398, 0.4488, 0.4367, 0.4488, 0.427, 0.452, 0.4239, 0.0163, 0.9824, 0.06282, 0.9517, 0.07476, 0.9517, 0.02908, 0.9824, 0.09089, 0.5972, 0.09089, 0.5833, 0.1021, 0.5833, 0.1021, 0.5972, 0.4605, 0.2965, 0.4534, 0.2965, 0.4534, 0.3006, 0.4605, 0.3006, 0.8831, 0.4595, 0.8831, 0.4512, 0.8816, 0.4512, 0.8816, 0.4595, 0.9653, 0.3456, 0.9723, 0.3456, 0.9723, 0.3516, 0.9653, 0.3516, 0.1673, 0.536, 0.171, 0.536, 0.171, 0.5091, 0.1673, 0.5091, 0.1641, 0.536, 0.1673, 0.536, 0.1673, 0.5091, 0.1641, 0.5091, 0.9594, 0.3456, 0.9653, 0.3456, 0.9653, 0.3516, 0.9594, 0.3516, 0.1824, 0.536, 0.2005, 0.536, 0.2005, 0.5091, 0.1824, 0.5091, 0.4166, 0.2265, 0.4166, 0.02247, 0.3852, 0.02247, 0.3852, 0.2265, 0.452, 0.4239, 0.4488, 0.427, 0.4386, 0.427, 0.4354, 0.4239, 0.07107, 0.2299, 0.07107, 0.02011, 0.0767, 0.02011, 0.0767, 0.2299, 0.226, 0.4557, 0.226, 0.2459, 0.2404, 0.2459, 0.2404, 0.4557, 0.3666, 0.2265, 0.3666, 0.02247, 0.3633, 0.02247, 0.3633, 0.2265, 0.8816, 0.4595, 0.8816, 0.4512, 0.8702, 0.4512, 0.8702, 0.4595, 0.02908, 0.9824, 0.07476, 0.9517, 0.08541, 0.9517, 0.04048, 0.9824, 0.1021, 0.5972, 0.1021, 0.5833, 0.112, 0.5833, 0.112, 0.5972, 0.4705, 0.4216, 0.4671, 0.4185, 0.4671, 0.4088, 0.4705, 0.4057, 0.4605, 0.3006, 0.4534, 0.3006, 0.4534, 0.3323, 0.4605, 0.3323, 0.4605, 0.3323, 0.4534, 0.3323, 0.4534, 0.3391, 0.4605, 0.3391, 0.4665, 0.3323, 0.4605, 0.3323, 0.4605, 0.3391, 0.4665, 0.3391, 0.4707, 0.4237, 0.4673, 0.4267, 0.4566, 0.4267, 0.4532, 0.4237, 0.3784, 0.2265, 0.3784, 0.02247, 0.372, 0.02247, 0.372, 0.2265, 0.8702, 0.4595, 0.8702, 0.4512, 0.8683, 0.4512, 0.8683, 0.4595, 0.1715, 0.4695, 0.1715, 0.4916, 0.3155, 0.4916, 0.3155, 0.4695, 0.3633, 0.2265, 0.3633, 0.02247, 0.3603, 0.02247, 0.3603, 0.2265, 0.4207, 0.2265, 0.4207, 0.02247, 0.4166, 0.02247, 0.4166, 0.2265, 0.8152, 0.4047, 0.8152, 0.3985, 0.8388, 0.3985, 0.8388, 0.4047, 0.704, 0.3323, 0.47, 0.3323, 0.47, 0.3391, 0.704, 0.3391, 0.3173, 0.4695, 0.3173, 0.4916, 0.3191, 0.4916, 0.3191, 0.4695, 0.112, 0.5972, 0.112, 0.5833, 0.1205, 0.5833, 0.1205, 0.5972, 0.9557, 0.3456, 0.9594, 0.3456, 0.9594, 0.3516, 0.9557, 0.3516, 0.217, 0.4557, 0.217, 0.2459, 0.226, 0.2459, 0.226, 0.4557, 0.703, 0.3456, 0.9557, 0.3456, 0.9557, 0.3516, 0.703, 0.3516, 0.01896, 0.536, 0.1623, 0.536, 0.1623, 0.5091, 0.01896, 0.5091, 0.8683, 0.4595, 0.8683, 0.4512, 0.8671, 0.4512, 0.8671, 0.4595, 0.3335, 0.4695, 0.3335, 0.4916, 0.3517, 0.4916, 0.3517, 0.4695, 0.05012, 0.9824, 0.09442, 0.9517, 0.1001, 0.9517, 0.05615, 0.9824, 0.1205, 0.5972, 0.1205, 0.5833, 0.1258, 0.5833, 0.1258, 0.5972, 0.4605, 0.2001, 0.4534, 0.2001, 0.4534, 0.2965, 0.4605, 0.2965, 0.3558, 0.4695, 0.3541, 0.4695, 0.3541, 0.4916, 0.3558, 0.4916, 0.2005, 0.536, 0.2028, 0.536, 0.2028, 0.5091, 0.2005, 0.5091, 0.07115, 0.7649, 0.0825, 0.7649, 0.0825, 0.8805, 0.07115, 0.8805, 0.0163, 0.7651, 0.06282, 0.7651, 0.06282, 0.8876, 0.0163, 0.9105, 0.9723, 0.2002, 0.9802, 0.2002, 0.9802, 0.3015, 0.9723, 0.3015, 0.3223, 0.4695, 0.3223, 0.4916, 0.326, 0.4916, 0.326, 0.4695, 0.3191, 0.4695, 0.3191, 0.4916, 0.3223, 0.4916, 0.3223, 0.4695, 0.3155, 0.4916, 0.3173, 0.4916, 0.3173, 0.4695, 0.3155, 0.4695, 0.326, 0.4916, 0.3278, 0.4916, 0.3278, 0.4695, 0.326, 0.4695, 0.3852, 0.2265, 0.3852, 0.02247, 0.3784, 0.02247, 0.3784, 0.2265, 0.3296, 0.4695, 0.3296, 0.4916, 0.3335, 0.4916, 0.3335, 0.4695, 0.3517, 0.4695, 0.3517, 0.4916, 0.3541, 0.4916, 0.3541, 0.4695, 0.3296, 0.4695, 0.3278, 0.4695, 0.3278, 0.4916, 0.3296, 0.4916, 0.4237, 0.2265, 0.4237, 0.02247, 0.4207, 0.02247, 0.4207, 0.2265, 0.2575, 0.4557, 0.2575, 0.2459, 0.2663, 0.2459, 0.2663, 0.4557, 0.02116, 0.2299, 0.02116, 0.02011, 0.03003, 0.02011, 0.03003, 0.2299, 0.9723, 0.3015, 0.9802, 0.3015, 0.9802, 0.306, 0.9723, 0.306, 0.01683, 0.2299, 0.01683, 0.02011, 0.02116, 0.02011, 0.02116, 0.2299, 0.7059, 0.4047, 0.7059, 0.3985, 0.8152, 0.3985, 0.8152, 0.4047, 0.8388, 0.4047, 0.8504, 0.4047, 0.8504, 0.4167, 0.8388, 0.4167, 0.07115, 0.8805, 0.0825, 0.8805, 0.0825, 0.8859, 0.07115, 0.8859, 0.3558, 0.4695, 0.3558, 0.4916, 0.4116, 0.4916, 0.4116, 0.4695, 0.4532, 0.4395, 0.4566, 0.4365, 0.4673, 0.4365, 0.4707, 0.4395, 0.4354, 0.4239, 0.4386, 0.427, 0.4386, 0.4367, 0.4354, 0.4398, 0.4526, 0.4057, 0.4561, 0.4088, 0.4561, 0.4185, 0.4526, 0.4216, 0.4526, 0.4216, 0.4561, 0.4185, 0.4671, 0.4185, 0.4705, 0.4216, 0.4354, 0.4398, 0.4386, 0.4367, 0.4488, 0.4367, 0.452, 0.4398, 0.4705, 0.4057, 0.4671, 0.4088, 0.4561, 0.4088, 0.4526, 0.4057, 0.6498, 0.536, 0.6539, 0.536, 0.6539, 0.5091, 0.6498, 0.5091, 0.5083, 0.4039, 0.5049, 0.4008, 0.5049, 0.3911, 0.5083, 0.388, 0.4458, 0.05493, 0.4379, 0.05493, 0.4379, 0.0489, 0.4458, 0.0489, 0.4941, 0.3911, 0.5049, 0.3911, 0.5049, 0.4008, 0.4941, 0.4008, 0.9838, 0.5564, 0.9372, 0.5862, 0.9372, 0.5784, 0.9838, 0.5478, 0.6411, 0.536, 0.6429, 0.536, 0.6429, 0.5091, 0.6411, 0.5091, 0.9291, 0.5976, 0.9215, 0.5976, 0.9215, 0.5904, 0.9291, 0.5904, 0.1281, 0.9434, 0.1281, 0.9313, 0.4997, 0.9313, 0.4997, 0.9434, 0.9439, 0.5478, 0.9, 0.5784, 0.5, 0.5784, 0.5, 0.5478, 0.9291, 0.606, 0.9215, 0.606, 0.9215, 0.5976, 0.9291, 0.5976, 0.9838, 0.5665, 0.9372, 0.5952, 0.9372, 0.5862, 0.9838, 0.5564, 0.4458, 0.06196, 0.4379, 0.06196, 0.4379, 0.05493, 0.4458, 0.05493, 0.6539, 0.536, 0.6573, 0.536, 0.6573, 0.5091, 0.6539, 0.5091, 0.4458, 0.09448, 0.4379, 0.09448, 0.4379, 0.06196, 0.4458, 0.06196, 0.9838, 0.6132, 0.9372, 0.6368, 0.9372, 0.5952, 0.9838, 0.5665, 0.9291, 0.6448, 0.9215, 0.6448, 0.9215, 0.606, 0.9291, 0.606, 0.6573, 0.536, 0.6612, 0.536, 0.6612, 0.5091, 0.6573, 0.5091, 0.4669, 0.3915, 0.4669, 0.4012, 0.4567, 0.4012, 0.4567, 0.3915, 0.4862, 0.3914, 0.4862, 0.4011, 0.4752, 0.4011, 0.4752, 0.3914, 0.4907, 0.388, 0.4941, 0.3911, 0.4941, 0.4008, 0.4907, 0.4039, 0.6727, 0.4058, 0.6843, 0.4058, 0.6843, 0.4159, 0.6727, 0.4159, 0.9838, 0.6196, 0.9372, 0.6425, 0.9372, 0.6368, 0.9838, 0.6132, 0.949, 0.0679, 0.9526, 0.0679, 0.9526, 0.06105, 0.949, 0.06105, 0.3012, 0.4393, 0.3012, 0.2352, 0.2957, 0.2352, 0.2957, 0.4393, 0.9596, 0.5478, 0.9147, 0.5784, 0.9056, 0.5784, 0.9499, 0.5478, 0.1603, 0.2299, 0.1603, 0.02011, 0.2003, 0.02011, 0.2003, 0.2299, 0.5864, 0.4595, 0.5864, 0.4512, 0.4967, 0.4512, 0.4967, 0.4595, 0.4534, 0.3884, 0.4567, 0.3915, 0.4567, 0.4012, 0.4534, 0.4043, 0.9838, 0.5478, 0.9372, 0.5784, 0.9253, 0.5784, 0.971, 0.5478, 0.09347, 0.9434, 0.09347, 0.9313, 0.1046, 0.9313, 0.1046, 0.9434, 0.9585, 0.1037, 0.9656, 0.1037, 0.9656, 0.09955, 0.9585, 0.09955, 0.6024, 0.4595, 0.6024, 0.4512, 0.6009, 0.4512, 0.6009, 0.4595, 0.4528, 0.05493, 0.4458, 0.05493, 0.4458, 0.0489, 0.4528, 0.0489, 0.6461, 0.536, 0.6498, 0.536, 0.6498, 0.5091, 0.6461, 0.5091, 0.6429, 0.536, 0.6461, 0.536, 0.6461, 0.5091, 0.6429, 0.5091, 0.4588, 0.05493, 0.4528, 0.05493, 0.4528, 0.0489, 0.4588, 0.0489, 0.6612, 0.536, 0.6793, 0.536, 0.6793, 0.5091, 0.6612, 0.5091, 0.3456, 0.4393, 0.3456, 0.2352, 0.3143, 0.2352, 0.3143, 0.4393, 0.4534, 0.4043, 0.4567, 0.4012, 0.4669, 0.4012, 0.4701, 0.4043, 0.2003, 0.2299, 0.2003, 0.02011, 0.2058, 0.02011, 0.2058, 0.2299, 0.09996, 0.4557, 0.09996, 0.2459, 0.1145, 0.2459, 0.1145, 0.4557, 0.2957, 0.4393, 0.2957, 0.2352, 0.2925, 0.2352, 0.2925, 0.4393, 0.6009, 0.4595, 0.6009, 0.4512, 0.5896, 0.4512, 0.5896, 0.4595, 0.971, 0.5478, 0.9253, 0.5784, 0.9147, 0.5784, 0.9596, 0.5478, 0.1046, 0.9434, 0.1046, 0.9313, 0.1145, 0.9313, 0.1145, 0.9434, 0.4717, 0.3883, 0.4752, 0.3914, 0.4752, 0.4011, 0.4717, 0.4042, 0.9585, 0.09955, 0.9656, 0.09955, 0.9656, 0.0679, 0.9585, 0.0679, 0.9585, 0.0679, 0.9656, 0.0679, 0.9656, 0.06105, 0.9585, 0.06105, 0.9526, 0.0679, 0.9585, 0.0679, 0.9585, 0.06105, 0.9526, 0.06105, 0.4907, 0.4039, 0.4941, 0.4008, 0.5049, 0.4008, 0.5083, 0.4039, 0.1145, 0.4557, 0.1145, 0.2459, 0.1316, 0.2459, 0.1316, 0.4557, 0.3076, 0.4393, 0.3076, 0.2352, 0.3012, 0.2352, 0.3012, 0.4393, 0.5896, 0.4595, 0.5896, 0.4512, 0.5876, 0.4512, 0.5876, 0.4595, 0.6518, 0.4695, 0.6518, 0.4916, 0.7959, 0.4916, 0.7959, 0.4695, 0.2925, 0.4393, 0.2925, 0.2352, 0.2895, 0.2352, 0.2895, 0.4393, 0.3497, 0.4393, 0.3497, 0.2352, 0.3456, 0.2352, 0.3456, 0.4393, 0.704, 0.0679, 0.949, 0.0679, 0.949, 0.06105, 0.704, 0.06105, 0.7976, 0.4695, 0.7976, 0.4916, 0.7995, 0.4916, 0.7995, 0.4695, 0.1145, 0.9434, 0.1145, 0.9313, 0.1228, 0.9313, 0.1228, 0.9434, 0.4625, 0.05493, 0.4588, 0.05493, 0.4588, 0.0489, 0.4625, 0.0489, 0.703, 0.05493, 0.4625, 0.05493, 0.4625, 0.0489, 0.703, 0.0489, 0.4978, 0.536, 0.6411, 0.536, 0.6411, 0.5091, 0.4978, 0.5091, 0.5876, 0.4595, 0.5876, 0.4512, 0.5864, 0.4512, 0.5864, 0.4595, 0.8139, 0.4695, 0.8139, 0.4916, 0.8321, 0.4916, 0.8321, 0.4695, 0.9499, 0.5478, 0.9056, 0.5784, 0.9, 0.5784, 0.9439, 0.5478, 0.1228, 0.9434, 0.1228, 0.9313, 0.1281, 0.9313, 0.1281, 0.9434, 0.9585, 0.2001, 0.9656, 0.2001, 0.9656, 0.1037, 0.9585, 0.1037, 0.8362, 0.4695, 0.8345, 0.4695, 0.8345, 0.4916, 0.8362, 0.4916, 0.6793, 0.536, 0.6816, 0.536, 0.6816, 0.5091, 0.6793, 0.5091, 0.9838, 0.7651, 0.9372, 0.7651, 0.9372, 0.6425, 0.9838, 0.6196, 0.4458, 0.2002, 0.4379, 0.2002, 0.4379, 0.09895, 0.4458, 0.09895, 0.8027, 0.4695, 0.8027, 0.4916, 0.8064, 0.4916, 0.8064, 0.4695, 0.7995, 0.4695, 0.7995, 0.4916, 0.8027, 0.4916, 0.8027, 0.4695, 0.8064, 0.4916, 0.8082, 0.4916, 0.8082, 0.4695, 0.8064, 0.4695, 0.8099, 0.4695, 0.8099, 0.4916, 0.8139, 0.4916, 0.8139, 0.4695, 0.8321, 0.4695, 0.8321, 0.4916, 0.8345, 0.4916, 0.8345, 0.4695, 0.8099, 0.4695, 0.8082, 0.4695, 0.8082, 0.4916, 0.8099, 0.4916, 0.3527, 0.4393, 0.3527, 0.2352, 0.3497, 0.2352, 0.3497, 0.4393, 0.1316, 0.4557, 0.1316, 0.2459, 0.1405, 0.2459, 0.1405, 0.4557, 0.4458, 0.09895, 0.4379, 0.09895, 0.4379, 0.09448, 0.4458, 0.09448, 0.1475, 0.2299, 0.1475, 0.02011, 0.1517, 0.02011, 0.1517, 0.2299, 0.5398, 0.3939, 0.5398, 0.3877, 0.6491, 0.3877, 0.6491, 0.3939, 0.6727, 0.3939, 0.6843, 0.3939, 0.6843, 0.4058, 0.6727, 0.4058, 0.9291, 0.6501, 0.9215, 0.6501, 0.9215, 0.6448, 0.9291, 0.6448, 0.8362, 0.4695, 0.8362, 0.4916, 0.892, 0.4916, 0.892, 0.4695, 0.6816, 0.536, 0.7372, 0.536, 0.7372, 0.5091, 0.6816, 0.5091, 0.5083, 0.388, 0.5049, 0.3911, 0.4941, 0.3911, 0.4907, 0.388, 0.4701, 0.4043, 0.4669, 0.4012, 0.4669, 0.3915, 0.4701, 0.3884, 0.4896, 0.4042, 0.4862, 0.4011, 0.4862, 0.3914, 0.4896, 0.3883, 0.4896, 0.3883, 0.4862, 0.3914, 0.4752, 0.3914, 0.4717, 0.3883, 0.4701, 0.3884, 0.4669, 0.3915, 0.4567, 0.3915, 0.4534, 0.3884, 0.8245, 0.536, 0.8245, 0.5091, 0.8204, 0.5091, 0.8204, 0.536, 0.4892, 0.4056, 0.4892, 0.4215, 0.4858, 0.4184, 0.4858, 0.4087, 0.4458, 0.3456, 0.4458, 0.3516, 0.4379, 0.3516, 0.4379, 0.3456, 0.475, 0.4184, 0.475, 0.4087, 0.4858, 0.4087, 0.4858, 0.4184, 0.9838, 0.9737, 0.9838, 0.9824, 0.9372, 0.9517, 0.9372, 0.944, 0.9291, 0.9306, 0.9291, 0.9378, 0.9215, 0.9378, 0.9215, 0.9306, 0.8747, 0.5972, 0.5002, 0.5972, 0.5002, 0.5833, 0.8747, 0.5833, 0.9439, 0.9824, 0.5, 0.9824, 0.5, 0.9517, 0.9, 0.9517, 0.9291, 0.9222, 0.9291, 0.9306, 0.9215, 0.9306, 0.9215, 0.9222, 0.9838, 0.9636, 0.9838, 0.9737, 0.9372, 0.944, 0.9372, 0.935, 0.4458, 0.3385, 0.4458, 0.3456, 0.4379, 0.3456, 0.4379, 0.3385, 0.8204, 0.536, 0.8204, 0.5091, 0.8171, 0.5091, 0.8171, 0.536, 0.4458, 0.306, 0.4458, 0.3385, 0.4379, 0.3385, 0.4379, 0.306, 0.9838, 0.9169, 0.9838, 0.9636, 0.9372, 0.935, 0.9372, 0.8933, 0.9291, 0.8834, 0.9291, 0.9222, 0.9215, 0.9222, 0.9215, 0.8834, 0.8171, 0.536, 0.8171, 0.5091, 0.8132, 0.5091, 0.8132, 0.536, 0.4385, 0.3916, 0.4487, 0.3916, 0.4487, 0.4013, 0.4385, 0.4013, 0.4861, 0.4363, 0.4751, 0.4363, 0.4751, 0.4265, 0.4861, 0.4265, 0.4716, 0.4215, 0.4716, 0.4056, 0.475, 0.4087, 0.475, 0.4184, 0.7009, 0.405, 0.7009, 0.4152, 0.6894, 0.4152, 0.6894, 0.405, 0.9838, 0.9105, 0.9838, 0.9169, 0.9372, 0.8933, 0.9372, 0.8876, 0.949, 0.3323, 0.949, 0.3391, 0.9526, 0.3391, 0.9526, 0.3323, 0.2998, 0.02245, 0.2942, 0.02245, 0.2942, 0.2265, 0.2998, 0.2265, 0.9596, 0.9824, 0.9499, 0.9824, 0.9056, 0.9517, 0.9147, 0.9517, 0.2593, 0.2308, 0.2194, 0.2308, 0.2194, 0.02094, 0.2593, 0.02094, 0.6877, 0.4595, 0.7774, 0.4595, 0.7774, 0.4512, 0.6877, 0.4512, 0.4519, 0.3885, 0.4519, 0.4044, 0.4487, 0.4013, 0.4487, 0.3916, 0.9838, 0.9824, 0.971, 0.9824, 0.9253, 0.9517, 0.9372, 0.9517, 0.9096, 0.5972, 0.8984, 0.5972, 0.8984, 0.5833, 0.9096, 0.5833, 0.9585, 0.2965, 0.9585, 0.3006, 0.9656, 0.3006, 0.9656, 0.2965, 0.6717, 0.4595, 0.6731, 0.4595, 0.6731, 0.4512, 0.6717, 0.4512, 0.4528, 0.3456, 0.4528, 0.3516, 0.4458, 0.3516, 0.4458, 0.3456, 0.8283, 0.536, 0.8283, 0.5091, 0.8245, 0.5091, 0.8245, 0.536, 0.8314, 0.536, 0.8314, 0.5091, 0.8283, 0.5091, 0.8283, 0.536, 0.4588, 0.3456, 0.4588, 0.3516, 0.4528, 0.3516, 0.4528, 0.3456, 0.8132, 0.536, 0.8132, 0.5091, 0.7951, 0.5091, 0.7951, 0.536, 0.3449, 0.02245, 0.3131, 0.02245, 0.3131, 0.2265, 0.3449, 0.2265, 0.4519, 0.4044, 0.4353, 0.4044, 0.4385, 0.4013, 0.4487, 0.4013, 0.2194, 0.2308, 0.2139, 0.2308, 0.2139, 0.02094, 0.2194, 0.02094, 0.1943, 0.4557, 0.1799, 0.4557, 0.1799, 0.2459, 0.1943, 0.2459, 0.2942, 0.02245, 0.291, 0.02245, 0.291, 0.2265, 0.2942, 0.2265, 0.6731, 0.4595, 0.6845, 0.4595, 0.6845, 0.4512, 0.6731, 0.4512, 0.971, 0.9824, 0.9596, 0.9824, 0.9147, 0.9517, 0.9253, 0.9517, 0.8984, 0.5972, 0.8884, 0.5972, 0.8884, 0.5833, 0.8984, 0.5833, 0.4716, 0.4394, 0.4716, 0.4235, 0.4751, 0.4265, 0.4751, 0.4363, 0.9585, 0.3006, 0.9585, 0.3323, 0.9656, 0.3323, 0.9656, 0.3006, 0.9585, 0.3323, 0.9585, 0.3391, 0.9656, 0.3391, 0.9656, 0.3323, 0.9526, 0.3323, 0.9526, 0.3391, 0.9585, 0.3391, 0.9585, 0.3323, 0.4716, 0.4056, 0.4892, 0.4056, 0.4858, 0.4087, 0.475, 0.4087, 0.1799, 0.4557, 0.1629, 0.4557, 0.1629, 0.2459, 0.1799, 0.2459, 0.3063, 0.02245, 0.2998, 0.02245, 0.2998, 0.2265, 0.3063, 0.2265, 0.6845, 0.4595, 0.6865, 0.4595, 0.6865, 0.4512, 0.6845, 0.4512, 0.1715, 0.4695, 0.02741, 0.4695, 0.02741, 0.4916, 0.1715, 0.4916, 0.291, 0.02245, 0.2879, 0.02245, 0.2879, 0.2265, 0.291, 0.2265, 0.3491, 0.02245, 0.3449, 0.02245, 0.3449, 0.2265, 0.3491, 0.2265, 0.7246, 0.3931, 0.7009, 0.3931, 0.7009, 0.3869, 0.7246, 0.3869, 0.02565, 0.4695, 0.02376, 0.4695, 0.02376, 0.4916, 0.02565, 0.4916, 0.8884, 0.5972, 0.88, 0.5972, 0.88, 0.5833, 0.8884, 0.5833, 0.4625, 0.3456, 0.4625, 0.3516, 0.4588, 0.3516, 0.4588, 0.3456, 0.2033, 0.4557, 0.1943, 0.4557, 0.1943, 0.2459, 0.2033, 0.2459, 0.703, 0.3456, 0.703, 0.3516, 0.4625, 0.3516, 0.4625, 0.3456, 0.9766, 0.536, 0.9766, 0.5091, 0.8333, 0.5091, 0.8333, 0.536, 0.6865, 0.4595, 0.6877, 0.4595, 0.6877, 0.4512, 0.6865, 0.4512, 0.9702, 0.4695, 0.952, 0.4695, 0.952, 0.4916, 0.9702, 0.4916, 0.9499, 0.9824, 0.9439, 0.9824, 0.9, 0.9517, 0.9056, 0.9517, 0.88, 0.5972, 0.8747, 0.5972, 0.8747, 0.5833, 0.88, 0.5833, 0.9478, 0.4695, 0.9478, 0.4916, 0.9496, 0.4916, 0.9496, 0.4695, 0.7951, 0.536, 0.7951, 0.5091, 0.7927, 0.5091, 0.7927, 0.536, 0.9291, 0.7641, 0.9291, 0.8781, 0.9215, 0.8781, 0.9215, 0.7641, 0.9838, 0.7651, 0.9838, 0.9105, 0.9372, 0.8876, 0.9372, 0.7651, 0.0206, 0.4695, 0.01687, 0.4695, 0.01687, 0.4916, 0.0206, 0.4916, 0.02376, 0.4695, 0.0206, 0.4695, 0.0206, 0.4916, 0.02376, 0.4916, 0.02741, 0.4916, 0.02741, 0.4695, 0.02565, 0.4695, 0.02565, 0.4916, 0.9776, 0.4916, 0.9776, 0.4695, 0.9759, 0.4695, 0.9759, 0.4916, 0.3131, 0.02245, 0.3063, 0.02245, 0.3063, 0.2265, 0.3131, 0.2265, 0.9741, 0.4695, 0.9702, 0.4695, 0.9702, 0.4916, 0.9741, 0.4916, 0.952, 0.4695, 0.9496, 0.4695, 0.9496, 0.4916, 0.952, 0.4916, 0.3521, 0.02245, 0.3491, 0.02245, 0.3491, 0.2265, 0.3521, 0.2265, 0.1629, 0.4557, 0.1541, 0.4557, 0.1541, 0.2459, 0.1629, 0.2459, 0.2679, 0.2308, 0.2593, 0.2308, 0.2593, 0.02094, 0.2679, 0.02094, 0.4458, 0.3015, 0.4458, 0.306, 0.4379, 0.306, 0.4379, 0.3015, 0.8339, 0.3931, 0.7246, 0.3931, 0.7246, 0.3869, 0.8339, 0.3869, 0.7009, 0.3931, 0.7009, 0.405, 0.6894, 0.405, 0.6894, 0.3931, 0.9291, 0.8781, 0.9291, 0.8834, 0.9215, 0.8834, 0.9215, 0.8781, 0.7927, 0.536, 0.7927, 0.5091, 0.7372, 0.5091, 0.7372, 0.536, 0.4892, 0.4215, 0.4716, 0.4215, 0.475, 0.4184, 0.4858, 0.4184, 0.4353, 0.4044, 0.4353, 0.3885, 0.4385, 0.3916, 0.4385, 0.4013, 0.4896, 0.4235, 0.4896, 0.4394, 0.4861, 0.4363, 0.4861, 0.4265, 0.4896, 0.4394, 0.4716, 0.4394, 0.4751, 0.4363, 0.4861, 0.4363, 0.4353, 0.3885, 0.4519, 0.3885, 0.4487, 0.3916, 0.4385, 0.3916, 0.4716, 0.4235, 0.4896, 0.4235, 0.4861, 0.4265, 0.4751, 0.4265, 0.2404, 0.4557, 0.2404, 0.2459, 0.2575, 0.2459, 0.2575, 0.4557, 0.9177, 0.4595, 0.9177, 0.4512, 0.8831, 0.4512, 0.8831, 0.4595, 0.2028, 0.536, 0.2584, 0.536, 0.2584, 0.5091, 0.2028, 0.5091, 0.9723, 0.05493, 0.9723, 0.0489, 0.9802, 0.0489, 0.9802, 0.05493, 0.3416, 0.536, 0.3416, 0.5091, 0.3383, 0.5091, 0.3383, 0.536, 0.4038, 0.4595, 0.4058, 0.4595, 0.4058, 0.4512, 0.4038, 0.4512, 0.9557, 0.05493, 0.9557, 0.0489, 0.9594, 0.0489, 0.9594, 0.05493, 0.4058, 0.4595, 0.407, 0.4595, 0.407, 0.4512, 0.4058, 0.4512, 0.8765, 0.9434, 0.8713, 0.9434, 0.8713, 0.9313, 0.8765, 0.9313, 0.4605, 0.2001, 0.4605, 0.1037, 0.4534, 0.1037, 0.4534, 0.2001, 0.3564, 0.4595, 0.391, 0.4595, 0.391, 0.4512, 0.3564, 0.4512, 0.07115, 0.7649, 0.07115, 0.6493, 0.0825, 0.6493, 0.0825, 0.7649, 0.0163, 0.7651, 0.0163, 0.6196, 0.06282, 0.6425, 0.06282, 0.7651, 0.5041, 0.4695, 0.501, 0.4695, 0.501, 0.4916, 0.5041, 0.4916, 0.4675, 0.4695, 0.4116, 0.4695, 0.4116, 0.4916, 0.4675, 0.4916, 0.8333, 0.536, 0.8333, 0.5091, 0.8314, 0.5091, 0.8314, 0.536, 0.704, 0.3323, 0.704, 0.3391, 0.949, 0.3391, 0.949, 0.3323, 0.9585, 0.2001, 0.9585, 0.2965, 0.9656, 0.2965, 0.9656, 0.2001, 0.637, 0.4595, 0.6717, 0.4595, 0.6717, 0.4512, 0.637, 0.4512, 0.4458, 0.2002, 0.4458, 0.3015, 0.4379, 0.3015, 0.4379, 0.2002, 0.9741, 0.4695, 0.9741, 0.4916, 0.9759, 0.4916, 0.9759, 0.4695, 0.9482, 0.3238, 0.4692, 0.3238, 0.4692, 0.0749, 0.9482, 0.0749, 0.2722, 0.2308, 0.2679, 0.2308, 0.2679, 0.02094, 0.2722, 0.02094, 0.9478, 0.4695, 0.892, 0.4695, 0.892, 0.4916, 0.9478, 0.4916, 0.6491, 0.3939, 0.6491, 0.3877, 0.6727, 0.3877, 0.6727, 0.3939, 0.09087, 0.4557, 0.09087, 0.2459, 0.09996, 0.2459, 0.09996, 0.4557, 0.637, 0.4595, 0.637, 0.4512, 0.6024, 0.4512, 0.6024, 0.4595, 0.9291, 0.7641, 0.9215, 0.7641, 0.9215, 0.6501, 0.9291, 0.6501, 0.7959, 0.4916, 0.7976, 0.4916, 0.7976, 0.4695, 0.7959, 0.4695, 0.3143, 0.4393, 0.3143, 0.2352, 0.3076, 0.2352, 0.3076, 0.4393, 0.1517, 0.2299, 0.1517, 0.02011, 0.1603, 0.02011, 0.1603, 0.2299, 0.9123, 0.9259, 0.9123, 0.603, 0.0921, 0.603, 0.0921, 0.9259, 0.4717, 0.4042, 0.4752, 0.4011, 0.4862, 0.4011, 0.4896, 0.4042])
me_cube_000.update()
me_cube_000.normals_split_custom_set([tuple(v) for v in zip(*[iter([1.0, 0.0, 0.0, 1.0, 0.0, 0.0, 1.0, 0.0, 0.0, 1.0, 0.0, 0.0, 0.0, -0.8832, -0.469, 0.0, -0.8832, -0.469, 0.0, -0.8832, -0.469, 0.0, -0.8832, -0.469, 0.0, -1.67e-07, -1.0, 0.0, -1.67e-07, -1.0, 0.0, -1.67e-07, -1.0, 0.0, -1.67e-07, -1.0, 0.0, 0.0, 1.0, 7.753e-07, 4.832e-07, 1.0, 9.57e-07, 5.964e-07, 1.0, 0.0, 0.0, 1.0, 1.0, 0.0, 0.0, 1.0, 0.0, 0.0, 1.0, 0.0, 0.0, 1.0, 0.0, 0.0, 0.0, 1.0, 0.0, 0.0, 1.0, 0.0, 0.0, 1.0, 0.0, 0.0, 1.0, 0.0, -1.0, 1.345e-08, 0.0, -1.0, 1.345e-08, 0.0, -1.0, 1.345e-08, 0.0, -1.0, 1.345e-08, 0.0, -3.006e-06, 3.689e-08, 1.0, 0.0, 1.664e-07, 1.0, 0.0, 1.664e-07, 1.0, -8.56e-07, 1.295e-07, 1.0, 0.0, 1.0, 0.0, 0.0, 1.0, 0.0, 0.0, 1.0, 0.0, 0.0, 1.0, 0.0, 0.0, 0.0, 1.0, 0.0, 0.0, 1.0, 0.0, 0.0, 1.0, 0.0, 0.0, 1.0, 0.0, 0.0, -1.0, 0.0, 0.0, -1.0, 0.0, 0.0, -1.0, 0.0, 0.0, -1.0, 0.0, 0.0, -1.0, 0.0, 0.0, -1.0, 0.0, 0.0, -1.0, 0.0, 0.0, -1.0, 0.0, 0.0, 1.0, 0.0, 0.0, 1.0, 0.0, 0.0, 1.0, 0.0, 0.0, 1.0, 0.0, 1.0, 0.0, 0.0, 1.0, 0.0, 0.0, 1.0, 0.0, 0.0, 1.0, 0.0, 0.0, -1.0, 0.0, 0.0, -1.0, 0.0, 0.0, -1.0, 0.0, 0.0, -1.0, 0.0, 0.0, -1.67e-07, -1.0, 0.0, -1.67e-07, -1.0, 0.0, -1.67e-07, -1.0, 0.0, -1.67e-07, -1.0, 0.0, -1.63e-07, -1.0, 0.0, -1.63e-07, -1.0, 0.0, -1.63e-07, -1.0, 0.0, -1.63e-07, -1.0, 0.0, 0.8832, -0.469, 0.0, 0.8832, -0.469, 0.0, 0.8832, -0.469, 0.0, 0.8832, -0.469, 0.0, -1.663e-07, -1.0, 0.0, -1.593e-07, -1.0, 0.0, -1.593e-07, -1.0, 0.0, -1.663e-07, -1.0, 0.0, 0.0, 1.0, 0.0, 0.0, 1.0, 0.0, 0.0, 1.0, 0.0, 0.0, 1.0, 0.0, -9.491e-08, -1.0, 0.0, -9.491e-08, -1.0, 0.0, 0.0, -1.0, 0.0, 0.0, -1.0, -1.0, -1.39e-07, 0.0, -1.0, -1.274e-07, 0.0, -1.0, -1.274e-07, 0.0, -1.0, -1.39e-07, 0.0, -1.335e-06, 0.0, 1.0, 9.157e-08, 0.0, 1.0, -2.745e-06, 0.0, 1.0, 4.99e-07, 0.0, 1.0, 0.0, -1.0, 8.218e-08, 0.0, -1.0, 7e-08, 0.0, -1.0, 1.4e-07, 0.0, -1.0, 1.644e-07, -1.0, -4.8e-09, 0.0, -1.0, -4.8e-09, 0.0, -1.0, -4.8e-09, 0.0, -1.0, -4.8e-09, 0.0, 0.8227, 4.287e-07, -0.5685, 0.8227, 4.287e-07, -0.5685, 0.8227, 4.287e-07, -0.5685, 0.8227, 4.287e-07, -0.5685, 7.753e-07, 4.832e-07, 1.0, 9.899e-07, 8.914e-07, 1.0, -1.211e-06, 2.448e-07, 1.0, 9.57e-07, 5.964e-07, 1.0, -1.0, -5.097e-07, 0.0, -1.0, -2.548e-07, 0.0, -1.0, -2.548e-07, 0.0, -1.0, -5.097e-07, 0.0, 0.0, 0.0, -1.0, 0.0, 0.0, -1.0, 0.0, 0.0, -1.0, 0.0, 0.0, -1.0, 0.0, 1.0, 0.0, 0.0, 1.0, 0.0, 0.0, 1.0, 0.0, 0.0, 1.0, 0.0, 0.0, 0.0, -1.0, 0.0, 0.0, -1.0, 0.0, 0.0, -1.0, 0.0, 0.0, -1.0, 1.0, 0.0, 0.0, 1.0, 0.0, 0.0, 1.0, 0.0, 0.0, 1.0, 0.0, 0.0, 1.0, 0.0, 0.0, 1.0, 0.0, 0.0, 1.0, 0.0, 0.0, 1.0, 0.0, 0.0, 0.0, 0.0, -1.0, 0.0, 0.0, -1.0, 0.0, 0.0, -1.0, 0.0, 0.0, -1.0, 0.0, -1.0, 0.0, 0.0, -1.0, 0.0, 0.0, -1.0, 0.0, 0.0, -1.0, 0.0, 0.0, 1.0, -4.962e-08, 0.0, 1.0, -1.07e-07, 0.0, 1.0, -1.07e-07, 0.0, 1.0, -4.962e-08, 0.0, -0.8832, -0.469, 0.0, -0.8832, -0.469, 0.0, -0.8832, -0.469, 0.0, -0.8832, -0.469, 0.0, -1.0, 7e-08, 0.0, -1.0, 9.039e-08, 0.0, -1.0, 1.808e-07, 0.0, -1.0, 1.4e-07, 1.0, 6.52e-08, 0.0, 1.0, 7.115e-08, 0.0, 1.0, 1.423e-07, 0.0, 1.0, 1.304e-07, 0.0, -1.0, -1.274e-07, 0.0, -1.0, -1.216e-07, 0.0, -1.0, -1.216e-07, 0.0, -1.0, -1.274e-07, 0.0, 0.0, 1.0, 0.0, 0.0, 1.0, 0.0, 0.0, 1.0, 0.0, 0.0, 1.0, 0.0, 9.899e-07, 8.914e-07, 1.0, -1.335e-06, 0.0, 1.0, 4.99e-07, 0.0, 1.0, -1.211e-06, 2.448e-07, 1.0, -1.0, -2.548e-07, 0.0, -1.0, 0.0, 0.0, -1.0, 0.0, 0.0, -1.0, -2.548e-07, 0.0, 0.0, 0.8784, -0.4779, 0.0, 0.8784, -0.4779, 0.0, 0.8784, -0.4779, 0.0, 0.8784, -0.4779, 0.0, 0.0, -1.0, 0.0, 0.0, -1.0, 0.0, 0.0, -1.0, 0.0, 0.0, -1.0, 0.0, 0.0, -1.0, 0.0, 0.0, -1.0, 0.0, 0.0, -1.0, 0.0, 0.0, -1.0, 0.0, 0.0, -1.0, 0.0, 0.0, -1.0, 0.0, 0.0, -1.0, 0.0, 0.0, -1.0, 0.8832, -1.425e-07, -0.469, 0.8832, -1.425e-07, -0.469, 0.8832, -1.425e-07, -0.469, 0.8832, -1.425e-07, -0.469, 1.0, 7.115e-08, 0.0, 1.0, 6.895e-08, 0.0, 1.0, 1.379e-07, 0.0, 1.0, 1.423e-07, 0.0, -1.0, -1.449e-07, 0.0, -1.0, -1.39e-07, 0.0, -1.0, -1.39e-07, 0.0, -1.0, -1.449e-07, 0.0, 1.0, 1.06e-08, 0.0, 1.0, 2.121e-08, 0.0, 1.0, 2.121e-08, 0.0, 1.0, 1.06e-08, 0.0, 0.0, 1.0, -5.881e-08, 0.0, 1.0, -5.881e-08, 0.0, 1.0, -1.176e-07, 0.0, 1.0, -1.176e-07, 0.0, 1.0, 0.0, 0.0, 1.0, -4.962e-08, 0.0, 1.0, -4.962e-08, 0.0, 1.0, 0.0, 0.0, -1.49e-07, -1.0, 0.0, -1.49e-07, -1.0, 0.0, -1.49e-07, -1.0, 0.0, -1.49e-07, -1.0, 0.0, -1.898e-07, -1.0, 0.0, -1.898e-07, -1.0, 0.0, -9.491e-08, -1.0, 0.0, -9.491e-08, -1.0, 1.0, 0.0, 0.0, 1.0, 0.0, 0.0, 1.0, 6.52e-08, 0.0, 1.0, 6.225e-08, 0.0, -1.0, 0.0, 0.0, -1.0, 0.0, 0.0, -1.0, 0.0, 0.0, -1.0, 0.0, 0.0, 1.0, 6.225e-08, 0.0, 1.0, 6.52e-08, 0.0, 1.0, 1.304e-07, 0.0, 1.0, 1.245e-07, 0.0, 0.0, -1.898e-07, -1.0, 0.0, -1.898e-07, -1.0, 0.0, -1.898e-07, -1.0, 0.0, -1.898e-07, -1.0, 1.0, 1.52e-09, 0.0, 1.0, 1.52e-09, 0.0, 1.0, 0.0, 0.0, 1.0, 0.0, 0.0, 0.0, -1.0, 0.0, 0.0, -1.0, 0.0, 0.0, -1.0, 7e-08, 0.0, -1.0, 8.218e-08, 9.157e-08, 0.0, 1.0, -3.006e-06, 3.689e-08, 1.0, -8.56e-07, 1.295e-07, 1.0, -2.745e-06, 0.0, 1.0, -1.0, 0.0, 0.0, -1.0, -4.342e-08, 0.0, -1.0, -4.342e-08, 0.0, -1.0, 0.0, 0.0, 0.0, -1.0, 0.0, 0.0, -1.0, 0.0, 0.0, -1.0, 0.0, 0.0, -1.0, 0.0, 0.0, 0.0, -1.0, 0.0, 0.0, -1.0, 0.0, 0.0, -1.0, 0.0, 0.0, -1.0, 1.0, 0.0, 0.0, 1.0, 0.0, 0.0, 1.0, 6.895e-08, 0.0, 1.0, 7.115e-08, 0.0, 0.0, 1.0, -5.881e-08, 0.0, 1.0, 0.0, 0.0, 1.0, 0.0, 0.0, 1.0, -5.881e-08, 1.0, 6.895e-08, 0.0, 1.0, 0.0, 0.0, 1.0, 0.0, 0.0, 1.0, 6.376e-08, 0.0, 0.0, 1.0, -1.07e-07, 0.0, 1.0, -1.147e-07, 0.0, 1.0, -1.147e-07, 0.0, 1.0, -1.07e-07, 0.0, -1.0, 0.0, 0.0, -1.0, 0.0, 0.0, -1.0, 8.218e-08, 0.0, -1.0, 8.677e-08, 0.0, -1.0, 0.0, 0.0, -1.0, 0.0, 0.0, -1.0, 9.039e-08, 0.0, -1.0, 7e-08, 0.0, -1.0, 0.0, 0.0, -1.0, 8.677e-08, 0.0, -1.0, 5.881e-08, 0.0, -1.0, 0.0, -1.0, -4.342e-08, 0.0, -1.0, -4.342e-08, 0.0, -1.0, -8.684e-08, 0.0, -1.0, -8.684e-08, 0.0, 1.0, 6.895e-08, 0.0, 1.0, 6.376e-08, 0.0, 1.0, 1.275e-07, 0.0, 1.0, 1.379e-07, 0.0, 0.0, -1.0, 8.677e-08, 0.0, -1.0, 8.218e-08, 0.0, -1.0, 1.644e-07, 0.0, -1.0, 1.735e-07, 0.0, 0.0, -1.0, 0.0, 0.0, -1.0, 0.0, 0.0, -1.0, 0.0, 0.0, -1.0, 0.0, -1.0, 5.881e-08, 0.0, -1.0, 8.677e-08, 0.0, -1.0, 1.735e-07, 0.0, -1.0, 1.176e-07, 0.0, -1.49e-07, -1.0, 0.0, -1.49e-07, -1.0, 0.0, -1.49e-07, -1.0, 0.0, -1.49e-07, -1.0, 0.0, -1.733e-07, -1.0, 0.0, -1.663e-07, -1.0, 0.0, -1.663e-07, -1.0, 0.0, -1.733e-07, -1.0, 0.0, 1.0, 0.0, 0.0, 1.0, 0.0, 0.0, 1.0, 0.0, 0.0, 1.0, 0.0, 0.0, -1.0, 0.0, 0.0, -1.0, 0.0, 0.0, -1.0, 0.0, 0.0, -1.0, 0.0, -0.8832, 3.315e-07, -0.469, -0.8832, 3.315e-07, -0.469, -0.8832, 3.315e-07, -0.469, -0.8832, 3.315e-07, -0.469, -0.8227, 1.888e-06, -0.5685, -0.8227, 1.888e-06, -0.5685, -0.8227, 1.888e-06, -0.5685, -0.8227, 1.888e-06, -0.5685, 0.0, -0.8784, -0.4779, 0.0, -0.8784, -0.4779, 0.0, -0.8784, -0.4779, 0.0, -0.8784, -0.4779, -0.8832, 3.237e-07, -0.469, -0.8832, 3.237e-07, -0.469, -0.8832, 3.237e-07, -0.469, -0.8832, 3.237e-07, -0.469, 0.0, 0.8832, -0.4691, 0.0, 0.8832, -0.4691, 0.0, 0.8832, -0.4691, 0.0, 0.8832, -0.4691, 0.8832, -1.391e-07, -0.469, 0.8832, -1.391e-07, -0.469, 0.8832, -1.391e-07, -0.469, 0.8832, -1.391e-07, -0.469, -1.0, 0.0, 0.0, -1.0, 0.0, 0.0, -1.0, 0.0, 0.0, -1.0, 0.0, 0.0, 0.0, -0.8832, -0.469, 0.0, -0.8832, -0.469, 0.0, -0.8832, -0.469, 0.0, -0.8832, -0.469, 0.0, 0.0, -1.0, 0.0, 0.0, -1.0, 0.0, 0.0, -1.0, 0.0, 0.0, -1.0, 0.0, -1.67e-07, -1.0, 0.0, -1.67e-07, -1.0, 0.0, -1.67e-07, -1.0, 0.0, -1.67e-07, -1.0, 0.0, 0.0, 1.0, 0.0, 0.0, 1.0, -1.914e-06, 5.964e-07, 1.0, -1.551e-06, 4.832e-07, 1.0, -1.0, 1.52e-09, 0.0, -1.0, 0.0, 0.0, -1.0, 0.0, 0.0, -1.0, 1.52e-09, 0.0, 0.0, 1.0, 0.0, 0.0, 1.0, 0.0, 0.0, 1.0, 0.0, 0.0, 1.0, 0.0, 1.0, 0.0, 0.0, 1.0, 0.0, 0.0, 1.0, 1.345e-08, 0.0, 1.0, 1.345e-08, 0.0, 0.0, 3.689e-08, 1.0, 0.0, 1.295e-07, 1.0, 0.0, 1.664e-07, 1.0, 0.0, 1.664e-07, 1.0, 0.0, 1.0, 0.0, 0.0, 1.0, 0.0, 0.0, 1.0, 0.0, 0.0, 1.0, 0.0, 0.0, 0.0, 1.0, 0.0, 0.0, 1.0, 0.0, 0.0, 1.0, 0.0, 0.0, 1.0, 0.0, 0.0, -1.0, 0.0, 0.0, -1.0, 0.0, 0.0, -1.0, 0.0, 0.0, -1.0, 0.0, -1.0, 0.0, 0.0, -1.0, 0.0, 0.0, -1.0, 0.0, 0.0, -1.0, 0.0, 0.0, 0.0, -1.0, 0.0, 0.0, -1.0, 0.0, 0.0, -1.0, 0.0, 0.0, -1.0, 0.0, 0.0, 1.0, 0.0, 0.0, 1.0, 0.0, 0.0, 1.0, 0.0, 0.0, 1.0, 0.0, 1.0, 0.0, 0.0, 1.0, 0.0, 0.0, 1.0, 0.0, 0.0, 1.0, 0.0, 0.0, -1.0, 0.0, 0.0, -1.0, 0.0, 0.0, -1.0, 0.0, 0.0, -1.0, 0.0, 0.0, -1.67e-07, -1.0, 0.0, -1.67e-07, -1.0, 0.0, -1.67e-07, -1.0, 0.0, -1.67e-07, -1.0, 0.0, -1.63e-07, -1.0, 0.0, -1.63e-07, -1.0, 0.0, -1.63e-07, -1.0, 0.0, -1.63e-07, -1.0, 0.0, 0.8832, -0.469, 0.0, 0.8832, -0.469, 0.0, 0.8832, -0.469, 0.0, 0.8832, -0.469, 0.0, -1.663e-07, -1.0, 0.0, -1.663e-07, -1.0, 0.0, -1.593e-07, -1.0, 0.0, -1.593e-07, -1.0, 0.0, 0.0, 1.0, 0.0, 0.0, 1.0, 0.0, 0.0, 1.0, 0.0, 0.0, 1.0, 0.0, -9.491e-08, -1.0, 0.0, 0.0, -1.0, 0.0, 0.0, -1.0, 0.0, -9.491e-08, -1.0, 1.0, 0.0, 0.0, 1.0, 0.0, 0.0, 1.0, 0.0, 0.0, 1.0, 0.0, 0.0, 3.197e-06, 0.0, 1.0, 8.915e-07, 0.0, 1.0, 0.0, 0.0, 1.0, 0.0, 0.0, 1.0, 0.0, -1.0, 8.218e-08, 0.0, -1.0, 1.644e-07, 0.0, -1.0, 1.4e-07, 0.0, -1.0, 7e-08, 1.0, 0.0, 0.0, 1.0, 0.0, 0.0, 1.0, -4.8e-09, 0.0, 1.0, -4.8e-09, 0.0, -0.8227, 0.0, -0.5685, -0.8227, 0.0, -0.5685, -0.8227, 0.0, -0.5685, -0.8227, 0.0, -0.5685, -1.551e-06, 4.832e-07, 1.0, -1.914e-06, 5.964e-07, 1.0, 2.422e-06, 2.448e-07, 1.0, -1.98e-06, 8.914e-07, 1.0, 1.0, 0.0, 0.0, 1.0, 0.0, 0.0, 1.0, 0.0, 0.0, 1.0, 0.0, 0.0, 0.0, 0.0, -1.0, 0.0, 0.0, -1.0, 0.0, 0.0, -1.0, 0.0, 0.0, -1.0, 0.0, 1.0, 0.0, 0.0, 1.0, 0.0, 0.0, 1.0, 0.0, 0.0, 1.0, 0.0, 0.0, 0.0, -1.0, 0.0, 0.0, -1.0, 0.0, 0.0, -1.0, 0.0, 0.0, -1.0, -1.0, 0.0, 0.0, -1.0, 0.0, 0.0, -1.0, 0.0, 0.0, -1.0, 0.0, 0.0, -1.0, 0.0, 0.0, -1.0, 0.0, 0.0, -1.0, 0.0, 0.0, -1.0, 0.0, 0.0, 0.0, 0.0, -1.0, 0.0, 0.0, -1.0, 0.0, 0.0, -1.0, 0.0, 0.0, -1.0, 0.0, -1.0, 0.0, 0.0, -1.0, 0.0, 0.0, -1.0, 0.0, 0.0, -1.0, 0.0, 0.0, 1.0, -4.962e-08, 0.0, 1.0, -4.962e-08, 0.0, 1.0, -1.07e-07, 0.0, 1.0, -1.07e-07, 0.0, -0.8832, -0.469, 0.0, -0.8832, -0.469, 0.0, -0.8832, -0.469, 0.0, -0.8832, -0.469, 0.0, -1.0, 7e-08, 0.0, -1.0, 1.4e-07, 0.0, -1.0, 1.808e-07, 0.0, -1.0, 9.039e-08, -1.0, 0.0, 0.0, -1.0, 0.0, 0.0, -1.0, 0.0, 0.0, -1.0, 0.0, 0.0, 1.0, 0.0, 0.0, 1.0, 0.0, 0.0, 1.0, 0.0, 0.0, 1.0, 0.0, 0.0, 0.0, 1.0, 0.0, 0.0, 1.0, 0.0, 0.0, 1.0, 0.0, 0.0, 1.0, 0.0, -1.98e-06, 8.914e-07, 1.0, 2.422e-06, 2.448e-07, 1.0, 8.915e-07, 0.0, 1.0, 3.197e-06, 0.0, 1.0, 1.0, 0.0, 0.0, 1.0, 0.0, 0.0, 1.0, 0.0, 0.0, 1.0, 0.0, 0.0, 0.0, 0.8784, -0.4779, 0.0, 0.8784, -0.4779, 0.0, 0.8784, -0.4779, 0.0, 0.8784, -0.4779, 0.0, 0.0, -1.0, 0.0, 0.0, -1.0, 0.0, 0.0, -1.0, 0.0, 0.0, -1.0, 0.0, 0.0, -1.0, 0.0, 0.0, -1.0, 0.0, 0.0, -1.0, 0.0, 0.0, -1.0, 0.0, 0.0, -1.0, 0.0, 0.0, -1.0, 0.0, 0.0, -1.0, 0.0, 0.0, -1.0, -0.8832, 0.0, -0.469, -0.8832, 0.0, -0.469, -0.8832, 0.0, -0.469, -0.8832, 0.0, -0.469, 1.0, 0.0, 0.0, 1.0, 0.0, 0.0, 1.0, 0.0, 0.0, 1.0, 0.0, 0.0, 1.0, 0.0, 0.0, 1.0, 0.0, 0.0, 1.0, 0.0, 0.0, 1.0, 0.0, 0.0, -1.0, 1.06e-08, 0.0, -1.0, 1.06e-08, 0.0, -1.0, 0.0, 0.0, -1.0, 0.0, 0.0, 0.0, 1.0, -5.881e-08, 0.0, 1.0, -1.176e-07, 0.0, 1.0, -1.176e-07, 0.0, 1.0, -5.881e-08, 0.0, 1.0, 0.0, 0.0, 1.0, 0.0, 0.0, 1.0, -4.962e-08, 0.0, 1.0, -4.962e-08, 0.0, -1.49e-07, -1.0, 0.0, -1.49e-07, -1.0, 0.0, -1.49e-07, -1.0, 0.0, -1.49e-07, -1.0, 0.0, -1.898e-07, -1.0, 0.0, -9.491e-08, -1.0, 0.0, -9.491e-08, -1.0, 0.0, -1.898e-07, -1.0, -1.0, 0.0, 0.0, -1.0, 0.0, 0.0, -1.0, 0.0, 0.0, -1.0, 0.0, 0.0, 1.0, 0.0, 0.0, 1.0, 0.0, 0.0, 1.0, 0.0, 0.0, 1.0, 0.0, 0.0, 0.0, -9.491e-08, -1.0, 0.0, 0.0, -1.0, 0.0, 0.0, -1.0, 0.0, -9.491e-08, -1.0, -1.0, 0.0, 0.0, -1.0, 0.0, 0.0, -1.0, 0.0, 0.0, -1.0, 0.0, 0.0, 0.0, -1.898e-07, -1.0, 0.0, -9.491e-08, -1.0, 0.0, -9.491e-08, -1.0, 0.0, -1.898e-07, -1.0, -1.0, 1.52e-09, 0.0, -1.0, 1.52e-09, 0.0, -1.0, 1.52e-09, 0.0, -1.0, 1.52e-09, 0.0, 1.0, 0.0, 0.0, 1.0, 0.0, 0.0, 1.0, 0.0, 0.0, 1.0, 0.0, 0.0, 0.0, -1.0, 0.0, 0.0, -1.0, 8.218e-08, 0.0, -1.0, 7e-08, 0.0, -1.0, 0.0, 0.0, 0.0, 1.0, 0.0, 0.0, 1.0, 0.0, 1.295e-07, 1.0, 0.0, 3.689e-08, 1.0, 1.0, 0.0, 0.0, 1.0, 0.0, 0.0, 1.0, 0.0, 0.0, 1.0, 0.0, 0.0, 0.0, 0.0, -1.0, 0.0, 0.0, -1.0, 0.0, 0.0, -1.0, 0.0, 0.0, -1.0, 1.0, 0.0, 0.0, 1.0, 0.0, 0.0, 1.0, 0.0, 0.0, 1.0, 0.0, 0.0, 0.0, -1.0, 0.0, 0.0, -1.0, 0.0, 0.0, -1.0, 0.0, 0.0, -1.0, 0.0, 0.0, 1.0, 0.0, 0.0, 1.0, 0.0, 0.0, 1.0, 0.0, 0.0, 1.0, 0.0, 0.0, 0.0, 1.0, 0.0, 0.0, 1.0, 0.0, 0.0, 1.0, 0.0, 0.0, 1.0, 0.0, 0.0, -1.0, 0.0, 0.0, -1.0, 0.0, 0.0, -1.0, 0.0, 0.0, -1.0, -1.0, 0.0, 0.0, -1.0, 0.0, 0.0, -1.0, 0.0, 0.0, -1.0, 0.0, 0.0, -1.0, 0.0, 0.0, -1.0, 0.0, 0.0, -1.0, 0.0, 0.0, -1.0, 0.0, 0.0, 0.0, 1.0, -5.881e-08, 0.0, 1.0, -5.881e-08, 0.0, 1.0, 0.0, 0.0, 1.0, 0.0, -1.0, 0.0, 0.0, -1.0, 0.0, 0.0, -1.0, 0.0, 0.0, -1.0, 0.0, 0.0, 0.0, 1.0, -1.07e-07, 0.0, 1.0, -1.07e-07, 0.0, 1.0, -1.147e-07, 0.0, 1.0, -1.147e-07, 0.0, -1.0, 0.0, 0.0, -1.0, 8.677e-08, 0.0, -1.0, 8.218e-08, 0.0, -1.0, 0.0, 0.0, -1.0, 0.0, 0.0, -1.0, 7e-08, 0.0, -1.0, 9.039e-08, 0.0, -1.0, 0.0, 0.0, -1.0, 0.0, 0.0, -1.0, 0.0, 0.0, -1.0, 5.881e-08, 0.0, -1.0, 8.677e-08, 1.0, 0.0, 0.0, 1.0, 0.0, 0.0, 1.0, 0.0, 0.0, 1.0, 0.0, 0.0, -1.0, 0.0, 0.0, -1.0, 0.0, 0.0, -1.0, 0.0, 0.0, -1.0, 0.0, 0.0, 0.0, -1.0, 8.677e-08, 0.0, -1.0, 1.735e-07, 0.0, -1.0, 1.644e-07, 0.0, -1.0, 8.218e-08, 0.0, 0.0, -1.0, 0.0, 0.0, -1.0, 0.0, 0.0, -1.0, 0.0, 0.0, -1.0, 0.0, -1.0, 5.881e-08, 0.0, -1.0, 1.176e-07, 0.0, -1.0, 1.735e-07, 0.0, -1.0, 8.677e-08, 0.0, -1.49e-07, -1.0, 0.0, -1.49e-07, -1.0, 0.0, -1.49e-07, -1.0, 0.0, -1.49e-07, -1.0, 0.0, -1.733e-07, -1.0, 0.0, -1.733e-07, -1.0, 0.0, -1.663e-07, -1.0, 0.0, -1.663e-07, -1.0, 0.0, 1.0, 0.0, 0.0, 1.0, 0.0, 0.0, 1.0, 0.0, 0.0, 1.0, 0.0, 0.0, -1.0, 0.0, 0.0, -1.0, 0.0, 0.0, -1.0, 0.0, 0.0, -1.0, 0.0, 0.8832, 0.0, -0.469, 0.8832, 0.0, -0.469, 0.8832, 0.0, -0.469, 0.8832, 0.0, -0.469, 0.8227, 2.088e-06, -0.5685, 0.8227, 2.088e-06, -0.5685, 0.8227, 2.088e-06, -0.5685, 0.8227, 2.088e-06, -0.5685, 0.0, -0.8784, -0.4779, 0.0, -0.8784, -0.4779, 0.0, -0.8784, -0.4779, 0.0, -0.8784, -0.4779, 0.8832, 0.0, -0.469, 0.8832, 0.0, -0.469, 0.8832, 0.0, -0.469, 0.8832, 0.0, -0.469, 0.0, 0.8832, -0.4691, 0.0, 0.8832, -0.4691, 0.0, 0.8832, -0.4691, 0.0, 0.8832, -0.4691, -0.8832, 0.0, -0.469, -0.8832, 0.0, -0.469, -0.8832, 0.0, -0.469, -0.8832, 0.0, -0.469, 1.0, 0.0, 0.0, 1.0, 0.0, 0.0, 1.0, 0.0, 0.0, 1.0, 0.0, 0.0, 0.0, 0.8832, -0.469, 0.0, 0.8832, -0.469, 0.0, 0.8832, -0.469, 0.0, 0.8832, -0.469, 0.0, 0.0, -1.0, 0.0, 0.0, -1.0, 0.0, 0.0, -1.0, 0.0, 0.0, -1.0, 0.0, -1.67e-07, -1.0, 0.0, -1.67e-07, -1.0, 0.0, -1.67e-07, -1.0, 0.0, -1.67e-07, -1.0, 0.0, 0.0, 1.0, 0.0, 0.0, 1.0, 0.0, 5.964e-07, 1.0, 0.0, 4.832e-07, 1.0, 1.0, 1.52e-09, 0.0, 1.0, 0.0, 0.0, 1.0, 0.0, 0.0, 1.0, 1.52e-09, 0.0, 0.0, -1.0, 0.0, 0.0, -1.0, 0.0, 0.0, -1.0, 0.0, 0.0, -1.0, 0.0, -1.0, 0.0, 0.0, -1.0, 0.0, 0.0, -1.0, 1.345e-08, 0.0, -1.0, 1.345e-08, 0.0, 0.0, 3.689e-08, 1.0, 0.0, 1.295e-07, 1.0, 0.0, 1.664e-07, 1.0, 0.0, 1.664e-07, 1.0, 0.0, -1.0, 0.0, 0.0, -1.0, 0.0, 0.0, -1.0, 0.0, 0.0, -1.0, 0.0, 0.0, 0.0, 1.0, 0.0, 0.0, 1.0, 0.0, 0.0, 1.0, 0.0, 0.0, 1.0, 0.0, 0.0, -1.0, 0.0, 0.0, -1.0, 0.0, 0.0, -1.0, 0.0, 0.0, -1.0, 0.0, 1.0, 0.0, 0.0, 1.0, 0.0, 0.0, 1.0, 0.0, 0.0, 1.0, 0.0, 0.0, 0.0, -1.0, 0.0, 0.0, -1.0, 0.0, 0.0, -1.0, 0.0, 0.0, -1.0, 0.0, 0.0, 1.0, 0.0, 0.0, 1.0, 0.0, 0.0, 1.0, 0.0, 0.0, 1.0, 0.0, -1.0, 0.0, 0.0, -1.0, 0.0, 0.0, -1.0, 0.0, 0.0, -1.0, 0.0, 0.0, 1.0, 0.0, 0.0, 1.0, 0.0, 0.0, 1.0, 0.0, 0.0, 1.0, 0.0, 0.0, -1.67e-07, -1.0, 0.0, -1.67e-07, -1.0, 0.0, -1.67e-07, -1.0, 0.0, -1.67e-07, -1.0, 0.0, -1.63e-07, -1.0, 0.0, -1.63e-07, -1.0, 0.0, -1.63e-07, -1.0, 0.0, -1.63e-07, -1.0, 0.0, -0.8832, -0.469, 0.0, -0.8832, -0.469, 0.0, -0.8832, -0.469, 0.0, -0.8832, -0.469, 0.0, -1.663e-07, -1.0, 0.0, -1.663e-07, -1.0, 0.0, -1.593e-07, -1.0, 0.0, -1.593e-07, -1.0, 0.0, 0.0, 1.0, 0.0, 0.0, 1.0, 0.0, 0.0, 1.0, 0.0, 0.0, 1.0, 0.0, -9.491e-08, -1.0, 0.0, 0.0, -1.0, 0.0, 0.0, -1.0, 0.0, -9.491e-08, -1.0, -1.0, 0.0, 0.0, -1.0, 0.0, 0.0, -1.0, 0.0, 0.0, -1.0, 0.0, 0.0, 1.054e-06, 0.0, 1.0, 3.779e-06, 0.0, 1.0, 1.064e-06, 0.0, 1.0, 3.768e-06, 0.0, 1.0, 0.0, 1.0, -7.83e-08, 0.0, 1.0, -1.566e-07, 0.0, 1.0, -1.896e-07, 0.0, 1.0, -9.481e-08, -1.0, 0.0, 0.0, -1.0, 0.0, 0.0, -1.0, -4.8e-09, 0.0, -1.0, -4.8e-09, 0.0, 0.8227, -2.088e-06, -0.5685, 0.8227, -2.088e-06, -0.5685, 0.8227, -2.088e-06, -0.5685, 0.8227, -2.088e-06, -0.5685, 0.0, 4.832e-07, 1.0, 0.0, 5.964e-07, 1.0, 0.0, 2.448e-07, 1.0, 0.0, 8.914e-07, 1.0, -1.0, 0.0, 0.0, -1.0, 0.0, 0.0, -1.0, 0.0, 0.0, -1.0, 0.0, 0.0, 0.0, 0.0, -1.0, 0.0, 0.0, -1.0, 0.0, 0.0, -1.0, 0.0, 0.0, -1.0, 0.0, -1.0, 0.0, 0.0, -1.0, 0.0, 0.0, -1.0, 0.0, 0.0, -1.0, 0.0, 0.0, 0.0, -1.0, 0.0, 0.0, -1.0, 0.0, 0.0, -1.0, 0.0, 0.0, -1.0, 1.0, 0.0, 0.0, 1.0, 0.0, 0.0, 1.0, 0.0, 0.0, 1.0, 0.0, 0.0, 1.0, 0.0, 0.0, 1.0, 0.0, 0.0, 1.0, 0.0, 0.0, 1.0, 0.0, 0.0, 0.0, 0.0, -1.0, 0.0, 0.0, -1.0, 0.0, 0.0, -1.0, 0.0, 0.0, -1.0, 0.0, 1.0, 0.0, 0.0, 1.0, 0.0, 0.0, 1.0, 0.0, 0.0, 1.0, 0.0, 0.0, -1.0, 1.4e-07, 0.0, -1.0, 1.4e-07, 0.0, -1.0, 4.962e-08, 0.0, -1.0, 4.962e-08, 0.0, 0.8832, -0.469, 0.0, 0.8832, -0.469, 0.0, 0.8832, -0.469, 0.0, 0.8832, -0.469, 0.0, 1.0, -9.481e-08, 0.0, 1.0, -1.896e-07, 0.0, 1.0, -1.808e-07, 0.0, 1.0, -9.039e-08, 1.0, 0.0, 0.0, 1.0, 0.0, 0.0, 1.0, 0.0, 0.0, 1.0, 0.0, 0.0, -1.0, 0.0, 0.0, -1.0, 0.0, 0.0, -1.0, 0.0, 0.0, -1.0, 0.0, 0.0, 0.0, -1.0, 0.0, 0.0, -1.0, 0.0, 0.0, -1.0, 0.0, 0.0, -1.0, 0.0, 0.0, 8.914e-07, 1.0, 0.0, 2.448e-07, 1.0, 3.779e-06, 0.0, 1.0, 1.054e-06, 0.0, 1.0, -1.0, 0.0, 0.0, -1.0, 0.0, 0.0, -1.0, 0.0, 0.0, -1.0, 0.0, 0.0, 0.0, -0.8784, -0.4779, 0.0, -0.8784, -0.4779, 0.0, -0.8784, -0.4779, 0.0, -0.8784, -0.4779, 0.0, 0.0, -1.0, 0.0, 0.0, -1.0, 0.0, 0.0, -1.0, 0.0, 0.0, -1.0, 0.0, 0.0, -1.0, 0.0, 0.0, -1.0, 0.0, 0.0, -1.0, 0.0, 0.0, -1.0, 0.0, 0.0, -1.0, 0.0, 0.0, -1.0, 0.0, 0.0, -1.0, 0.0, 0.0, -1.0, 0.8832, 0.0, -0.469, 0.8832, 0.0, -0.469, 0.8832, 0.0, -0.469, 0.8832, 0.0, -0.469, 1.0, 0.0, 0.0, 1.0, 0.0, 0.0, 1.0, 0.0, 0.0, 1.0, 0.0, 0.0, -1.0, 0.0, 0.0, -1.0, 0.0, 0.0, -1.0, 0.0, 0.0, -1.0, 0.0, 0.0, -1.0, 0.0, 0.0, -1.0, 0.0, 0.0, -1.0, 0.0, 0.0, -1.0, 0.0, 0.0, 1.0, 1.06e-08, 0.0, 1.0, 1.06e-08, 0.0, 1.0, 0.0, 0.0, 1.0, 0.0, 0.0, 0.0, -1.0, 5.881e-08, 0.0, -1.0, 1.176e-07, 0.0, -1.0, 1.176e-07, 0.0, -1.0, 5.881e-08, 0.0, -1.0, 1.808e-07, 0.0, -1.0, 1.808e-07, 0.0, -1.0, 1.4e-07, 0.0, -1.0, 1.4e-07, 0.0, -1.898e-07, -1.0, 0.0, -9.491e-08, -1.0, 0.0, -9.491e-08, -1.0, 0.0, -1.898e-07, -1.0, 1.0, 0.0, 0.0, 1.0, 0.0, 0.0, 1.0, 0.0, 0.0, 1.0, 0.0, 0.0, -1.0, 0.0, 0.0, -1.0, 0.0, 0.0, -1.0, 0.0, 0.0, -1.0, 0.0, 0.0, 0.0, -9.491e-08, -1.0, 0.0, 0.0, -1.0, 0.0, 0.0, -1.0, 0.0, -9.491e-08, -1.0, 0.0, -1.898e-07, -1.0, 0.0, -9.491e-08, -1.0, 0.0, -9.491e-08, -1.0, 0.0, -1.898e-07, -1.0, 1.0, 1.52e-09, 0.0, 1.0, 1.52e-09, 0.0, 1.0, 1.52e-09, 0.0, 1.0, 1.52e-09, 0.0, -1.0, 0.0, 0.0, -1.0, 0.0, 0.0, -1.0, 0.0, 0.0, -1.0, 0.0, 0.0, 0.0, 1.0, 0.0, 0.0, 1.0, -7.83e-08, 0.0, 1.0, -9.481e-08, 0.0, 1.0, 0.0, 3.768e-06, 0.0, 1.0, 1.064e-06, 0.0, 1.0, 0.0, 1.295e-07, 1.0, 0.0, 3.689e-08, 1.0, -1.0, 0.0, 0.0, -1.0, 0.0, 0.0, -1.0, 0.0, 0.0, -1.0, 0.0, 0.0, 0.0, 0.0, -1.0, 0.0, 0.0, -1.0, 0.0, 0.0, -1.0, 0.0, 0.0, -1.0, -1.0, 0.0, 0.0, -1.0, 0.0, 0.0, -1.0, 0.0, 0.0, -1.0, 0.0, 0.0, 0.0, 1.0, 0.0, 0.0, 1.0, 0.0, 0.0, 1.0, 0.0, 0.0, 1.0, 0.0, 0.0, 0.0, 1.0, 0.0, 0.0, 1.0, 0.0, 0.0, 1.0, 0.0, 0.0, 1.0, 0.0, 0.0, -1.0, 0.0, 0.0, -1.0, 0.0, 0.0, -1.0, 0.0, 0.0, -1.0, 1.0, 0.0, 0.0, 1.0, 0.0, 0.0, 1.0, 0.0, 0.0, 1.0, 0.0, 0.0, 1.0, 0.0, 0.0, 1.0, 0.0, 0.0, 1.0, 0.0, 0.0, 1.0, 0.0, 0.0, 1.0, 0.0, 0.0, 1.0, 0.0, 0.0, 1.0, 0.0, 0.0, 1.0, 0.0, 0.0, 0.0, 1.0, 0.0, 0.0, 1.0, -8.749e-08, 0.0, 1.0, -7.83e-08, 0.0, 1.0, 0.0, 0.0, 1.0, 0.0, 0.0, 1.0, -9.481e-08, 0.0, 1.0, -9.039e-08, 0.0, 1.0, 0.0, 0.0, 1.0, 0.0, 0.0, 1.0, 0.0, 0.0, 1.0, -1.176e-07, 0.0, 1.0, -8.749e-08, -1.0, 0.0, 0.0, -1.0, 0.0, 0.0, -1.0, 0.0, 0.0, -1.0, 0.0, 0.0, 1.0, 0.0, 0.0, 1.0, 0.0, 0.0, 1.0, 0.0, 0.0, 1.0, 0.0, 0.0, 0.0, 0.0, -1.0, 0.0, 0.0, -1.0, 0.0, 0.0, -1.0, 0.0, 0.0, -1.0, 0.0, 1.0, -1.176e-07, 0.0, 1.0, -2.352e-07, 0.0, 1.0, -1.75e-07, 0.0, 1.0, -8.749e-08, 0.0, -1.49e-07, -1.0, 0.0, -1.49e-07, -1.0, 0.0, -1.49e-07, -1.0, 0.0, -1.49e-07, -1.0, 0.0, -1.733e-07, -1.0, 0.0, -1.733e-07, -1.0, 0.0, -1.663e-07, -1.0, 0.0, -1.663e-07, -1.0, 0.0, -1.0, 0.0, 0.0, -1.0, 0.0, 0.0, -1.0, 0.0, 0.0, -1.0, 0.0, 0.0, 1.0, 0.0, 0.0, 1.0, 0.0, 0.0, 1.0, 0.0, 0.0, 1.0, 0.0, 0.0, 1.0, 0.0, 0.0, 1.0, 0.0, 0.0, 1.0, 0.0, 0.0, 1.0, 0.0, -0.8832, 0.0, -0.469, -0.8832, 0.0, -0.469, -0.8832, 0.0, -0.469, -0.8832, 0.0, -0.469, -0.8227, 0.0, -0.5685, -0.8227, 0.0, -0.5685, -0.8227, 0.0, -0.5685, -0.8227, 0.0, -0.5685, 0.0, 0.8784, -0.4779, 0.0, 0.8784, -0.4779, 0.0, 0.8784, -0.4779, 0.0, 0.8784, -0.4779, -0.8832, 0.0, -0.469, -0.8832, 0.0, -0.469, -0.8832, 0.0, -0.469, -0.8832, 0.0, -0.469, 0.0, -0.8832, -0.4691, 0.0, -0.8832, -0.4691, 0.0, -0.8832, -0.4691, 0.0, -0.8832, -0.4691, -1.0, 0.0, 0.0, -1.0, 0.0, 0.0, -1.0, 0.0, 0.0, -1.0, 0.0, 0.0, 0.0, 0.8832, -0.469, 0.0, 0.8832, -0.469, 0.0, 0.8832, -0.469, 0.0, 0.8832, -0.469, 0.0, 0.0, -1.0, 0.0, 0.0, -1.0, 0.0, 0.0, -1.0, 0.0, 0.0, -1.0, 0.0, -1.67e-07, -1.0, 0.0, -1.67e-07, -1.0, 0.0, -1.67e-07, -1.0, 0.0, -1.67e-07, -1.0, 0.0, 0.0, 1.0, 3.877e-07, 4.832e-07, 1.0, 4.785e-07, 5.964e-07, 1.0, 0.0, 0.0, 1.0, 0.0, -1.0, 0.0, 0.0, -1.0, 0.0, 0.0, -1.0, 0.0, 0.0, -1.0, 0.0, 1.0, 1.345e-08, 0.0, 1.0, 1.345e-08, 0.0, 1.0, 1.345e-08, 0.0, 1.0, 1.345e-08, 0.0, -7.515e-07, 3.689e-08, 1.0, 0.0, 1.664e-07, 1.0, 0.0, 1.664e-07, 1.0, -2.14e-07, 1.295e-07, 1.0, 0.0, -1.0, 0.0, 0.0, -1.0, 0.0, 0.0, -1.0, 0.0, 0.0, -1.0, 0.0, 0.0, 0.0, 1.0, 0.0, 0.0, 1.0, 0.0, 0.0, 1.0, 0.0, 0.0, 1.0, 0.0, 0.0, -1.0, 0.0, 0.0, -1.0, 0.0, 0.0, -1.0, 0.0, 0.0, -1.0, 0.0, 1.0, 0.0, 0.0, 1.0, 0.0, 0.0, 1.0, 0.0, 0.0, 1.0, 0.0, 0.0, 0.0, -1.0, 0.0, 0.0, -1.0, 0.0, 0.0, -1.0, 0.0, 0.0, -1.0, 0.0, 0.0, 1.0, 0.0, 0.0, 1.0, 0.0, 0.0, 1.0, 0.0, 0.0, 1.0, 0.0, -1.0, 0.0, 0.0, -1.0, 0.0, 0.0, -1.0, 0.0, 0.0, -1.0, 0.0, 0.0, 1.0, 0.0, 0.0, 1.0, 0.0, 0.0, 1.0, 0.0, 0.0, 1.0, 0.0, 0.0, -1.67e-07, -1.0, 0.0, -1.67e-07, -1.0, 0.0, -1.67e-07, -1.0, 0.0, -1.67e-07, -1.0, 0.0, -1.63e-07, -1.0, 0.0, -1.63e-07, -1.0, 0.0, -1.63e-07, -1.0, 0.0, -1.63e-07, -1.0, 0.0, -0.8832, -0.469, 0.0, -0.8832, -0.469, 0.0, -0.8832, -0.469, 0.0, -0.8832, -0.469, 0.0, -1.663e-07, -1.0, 0.0, -1.593e-07, -1.0, 0.0, -1.593e-07, -1.0, 0.0, -1.663e-07, -1.0, 0.0, 0.0, 1.0, 0.0, 0.0, 1.0, 0.0, 0.0, 1.0, 0.0, 0.0, 1.0, 0.0, -9.491e-08, -1.0, 0.0, -9.491e-08, -1.0, 0.0, 0.0, -1.0, 0.0, 0.0, -1.0, 1.0, -1.39e-07, 0.0, 1.0, -1.274e-07, 0.0, 1.0, -1.274e-07, 0.0, 1.0, -1.39e-07, 0.0, 1.408e-07, 0.0, 1.0, -2.568e-06, 0.0, 1.0, -1.418e-06, 0.0, 1.0, -2.139e-06, 0.0, 1.0, 0.0, 1.0, -7.83e-08, 0.0, 1.0, -9.481e-08, 0.0, 1.0, -1.896e-07, 0.0, 1.0, -1.566e-07, 1.0, -4.8e-09, 0.0, 1.0, -4.8e-09, 0.0, 1.0, -4.8e-09, 0.0, 1.0, -4.8e-09, 0.0, -0.8227, -1.659e-06, -0.5685, -0.8227, -1.659e-06, -0.5685, -0.8227, -1.659e-06, -0.5685, -0.8227, -1.659e-06, -0.5685, 3.877e-07, 4.832e-07, 1.0, 9.354e-07, 8.914e-07, 1.0, 9.984e-07, 2.448e-07, 1.0, 4.785e-07, 5.964e-07, 1.0, 1.0, -5.097e-07, 0.0, 1.0, -2.548e-07, 0.0, 1.0, -2.548e-07, 0.0, 1.0, -5.097e-07, 0.0, 0.0, 0.0, -1.0, 0.0, 0.0, -1.0, 0.0, 0.0, -1.0, 0.0, 0.0, -1.0, 0.0, -1.0, 0.0, 0.0, -1.0, 0.0, 0.0, -1.0, 0.0, 0.0, -1.0, 0.0, 0.0, 0.0, -1.0, 0.0, 0.0, -1.0, 0.0, 0.0, -1.0, 0.0, 0.0, -1.0, -1.0, 0.0, 0.0, -1.0, 0.0, 0.0, -1.0, 0.0, 0.0, -1.0, 0.0, 0.0, -1.0, 0.0, 0.0, -1.0, 0.0, 0.0, -1.0, 0.0, 0.0, -1.0, 0.0, 0.0, 0.0, 0.0, -1.0, 0.0, 0.0, -1.0, 0.0, 0.0, -1.0, 0.0, 0.0, -1.0, 0.0, 1.0, 0.0, 0.0, 1.0, 0.0, 0.0, 1.0, 0.0, 0.0, 1.0, 0.0, 0.0, -1.0, 1.4e-07, 0.0, -1.0, 4.962e-08, 0.0, -1.0, 4.962e-08, 0.0, -1.0, 1.4e-07, 0.0, 0.8832, -0.469, 0.0, 0.8832, -0.469, 0.0, 0.8832, -0.469, 0.0, 0.8832, -0.469, 0.0, 1.0, -9.481e-08, 0.0, 1.0, -9.039e-08, 0.0, 1.0, -1.808e-07, 0.0, 1.0, -1.896e-07, -1.0, 6.52e-08, 0.0, -1.0, 7.115e-08, 0.0, -1.0, 1.423e-07, 0.0, -1.0, 1.304e-07, 0.0, 1.0, -1.274e-07, 0.0, 1.0, -1.216e-07, 0.0, 1.0, -1.216e-07, 0.0, 1.0, -1.274e-07, 0.0, 0.0, -1.0, 0.0, 0.0, -1.0, 0.0, 0.0, -1.0, 0.0, 0.0, -1.0, 0.0, 9.354e-07, 8.914e-07, 1.0, 1.408e-07, 0.0, 1.0, -2.139e-06, 0.0, 1.0, 9.984e-07, 2.448e-07, 1.0, 1.0, -2.548e-07, 0.0, 1.0, 0.0, 0.0, 1.0, 0.0, 0.0, 1.0, -2.548e-07, 0.0, 0.0, -0.8784, -0.4779, 0.0, -0.8784, -0.4779, 0.0, -0.8784, -0.4779, 0.0, -0.8784, -0.4779, 0.0, 0.0, -1.0, 0.0, 0.0, -1.0, 0.0, 0.0, -1.0, 0.0, 0.0, -1.0, 0.0, 0.0, -1.0, 0.0, 0.0, -1.0, 0.0, 0.0, -1.0, 0.0, 0.0, -1.0, 0.0, 0.0, -1.0, 0.0, 0.0, -1.0, 0.0, 0.0, -1.0, 0.0, 0.0, -1.0, -0.8832, -1.425e-07, -0.469, -0.8832, -1.425e-07, -0.469, -0.8832, -1.425e-07, -0.469, -0.8832, -1.425e-07, -0.469, -1.0, 7.115e-08, 0.0, -1.0, 6.895e-08, 0.0, -1.0, 1.379e-07, 0.0, -1.0, 1.423e-07, 0.0, 1.0, -1.449e-07, 0.0, 1.0, -1.39e-07, 0.0, 1.0, -1.39e-07, 0.0, 1.0, -1.449e-07, 0.0, 1.0, 0.0, 0.0, 1.0, 0.0, 0.0, 1.0, 0.0, 0.0, 1.0, 0.0, 0.0, -1.0, 1.06e-08, 0.0, -1.0, 2.121e-08, 0.0, -1.0, 2.121e-08, 0.0, -1.0, 1.06e-08, 0.0, 0.0, -1.0, 5.881e-08, 0.0, -1.0, 5.881e-08, 0.0, -1.0, 1.176e-07, 0.0, -1.0, 1.176e-07, 0.0, -1.0, 1.808e-07, 0.0, -1.0, 1.4e-07, 0.0, -1.0, 1.4e-07, 0.0, -1.0, 1.808e-07, 0.0, -1.49e-07, -1.0, 0.0, -1.49e-07, -1.0, 0.0, -1.49e-07, -1.0, 0.0, -1.49e-07, -1.0, -1.0, 0.0, 0.0, -1.0, 0.0, 0.0, -1.0, 6.52e-08, 0.0, -1.0, 6.225e-08, 0.0, 1.0, 0.0, 0.0, 1.0, 0.0, 0.0, 1.0, 0.0, 0.0, 1.0, 0.0, 0.0, 0.0, 0.0, -1.0, 0.0, 0.0, -1.0, 0.0, 0.0, -1.0, 0.0, 0.0, -1.0, -1.0, 6.225e-08, 0.0, -1.0, 6.52e-08, 0.0, -1.0, 1.304e-07, 0.0, -1.0, 1.245e-07, 0.0, 0.0, -1.898e-07, -1.0, 0.0, -1.898e-07, -1.0, 0.0, -1.898e-07, -1.0, 0.0, -1.898e-07, -1.0, -1.0, 1.52e-09, 0.0, -1.0, 1.52e-09, 0.0, -1.0, 0.0, 0.0, -1.0, 0.0, 0.0, 1.0, 0.0, 0.0, 1.0, -4.8e-09, 0.0, 1.0, -4.8e-09, 0.0, 1.0, 0.0, 0.0, 0.0, 1.0, 0.0, 0.0, 1.0, 0.0, 0.0, 1.0, -9.481e-08, 0.0, 1.0, -7.83e-08, -2.568e-06, 0.0, 1.0, -7.515e-07, 3.689e-08, 1.0, -2.14e-07, 1.295e-07, 1.0, -1.418e-06, 0.0, 1.0, 1.0, 0.0, 0.0, 1.0, 1.345e-08, 0.0, 1.0, 1.345e-08, 0.0, 1.0, 0.0, 0.0, 1.0, 0.0, 0.0, 1.0, -4.342e-08, 0.0, 1.0, -4.342e-08, 0.0, 1.0, 0.0, 0.0, 0.0, 1.0, 0.0, 0.0, 1.0, 0.0, 0.0, 1.0, 0.0, 0.0, 1.0, 0.0, 0.0, -1.0, 0.0, 0.0, -1.0, 0.0, 0.0, -1.0, 0.0, 0.0, -1.0, 0.0, 0.0, 0.0, 1.0, 0.0, 0.0, 1.0, 0.0, 0.0, 1.0, 0.0, 0.0, 1.0, -1.0, 0.0, 0.0, -1.0, 0.0, 0.0, -1.0, 6.895e-08, 0.0, -1.0, 7.115e-08, 0.0, -1.0, 0.0, 0.0, -1.0, 0.0, 0.0, -1.0, 7.115e-08, 0.0, -1.0, 6.52e-08, 0.0, 0.0, -1.0, 5.881e-08, 0.0, -1.0, 0.0, 0.0, -1.0, 0.0, 0.0, -1.0, 5.881e-08, -1.0, 6.895e-08, 0.0, -1.0, 0.0, 0.0, -1.0, 0.0, 0.0, -1.0, 6.376e-08, 0.0, 0.0, -1.0, 4.962e-08, 0.0, -1.0, 0.0, 0.0, -1.0, 0.0, 0.0, -1.0, 4.962e-08, 0.0, 1.0, 0.0, 0.0, 1.0, 0.0, 0.0, 1.0, -7.83e-08, 0.0, 1.0, -8.749e-08, 0.0, 1.0, 0.0, 0.0, 1.0, 0.0, 0.0, 1.0, -9.039e-08, 0.0, 1.0, -9.481e-08, 1.0, -4.342e-08, 0.0, 1.0, -4.342e-08, 0.0, 1.0, -8.684e-08, 0.0, 1.0, -8.684e-08, 0.0, -1.0, 6.895e-08, 0.0, -1.0, 6.376e-08, 0.0, -1.0, 1.275e-07, 0.0, -1.0, 1.379e-07, 0.0, 0.0, 1.0, -8.749e-08, 0.0, 1.0, -7.83e-08, 0.0, 1.0, -1.566e-07, 0.0, 1.0, -1.75e-07, 0.0, 0.0, -1.0, 0.0, 0.0, -1.0, 0.0, 0.0, -1.0, 0.0, 0.0, -1.0, 0.0, -1.49e-07, -1.0, 0.0, -1.49e-07, -1.0, 0.0, -1.49e-07, -1.0, 0.0, -1.49e-07, -1.0, 0.0, -1.733e-07, -1.0, 0.0, -1.663e-07, -1.0, 0.0, -1.663e-07, -1.0, 0.0, -1.733e-07, -1.0, 0.0, -1.0, 0.0, 0.0, -1.0, 0.0, 0.0, -1.0, 0.0, 0.0, -1.0, 0.0, 0.0, 1.0, 0.0, 0.0, 1.0, 0.0, 0.0, 1.0, 0.0, 0.0, 1.0, 0.0, 0.8832, 3.315e-07, -0.469, 0.8832, 3.315e-07, -0.469, 0.8832, 3.315e-07, -0.469, 0.8832, 3.315e-07, -0.469, 0.8227, -1.995e-07, -0.5685, 0.8227, -1.995e-07, -0.5685, 0.8227, -1.995e-07, -0.5685, 0.8227, -1.995e-07, -0.5685, 0.0, 0.8784, -0.4779, 0.0, 0.8784, -0.4779, 0.0, 0.8784, -0.4779, 0.0, 0.8784, -0.4779, 0.8832, 3.237e-07, -0.469, 0.8832, 3.237e-07, -0.469, 0.8832, 3.237e-07, -0.469, 0.8832, 3.237e-07, -0.469, 0.0, -0.8832, -0.4691, 0.0, -0.8832, -0.4691, 0.0, -0.8832, -0.4691, 0.0, -0.8832, -0.4691, -0.8832, -1.391e-07, -0.469, -0.8832, -1.391e-07, -0.469, -0.8832, -1.391e-07, -0.469, -0.8832, -1.391e-07, -0.469, -1.0, 0.0, 0.0, -1.0, 0.0, 0.0, -1.0, 0.0, 0.0, -1.0, 0.0, 0.0, 0.0, 1.0, 0.0, 0.0, 1.0, 0.0, 0.0, 1.0, 0.0, 0.0, 1.0, 0.0, 0.0, -1.0, 0.0, 0.0, -1.0, 0.0, 0.0, -1.0, 0.0, 0.0, -1.0, 0.0, 0.0, 0.0, -1.0, 0.0, 0.0, -1.0, 0.0, 0.0, -1.0, 0.0, 0.0, -1.0, 0.0, -1.0, 0.0, 0.0, -1.0, 0.0, 0.0, -1.0, 0.0, 0.0, -1.0, 0.0, -1.0, 0.0, 0.0, -1.0, 0.0, 0.0, -1.0, 0.0, 0.0, -1.0, 0.0, 0.0, 0.0, 0.0, -1.0, 0.0, 0.0, -1.0, 0.0, 0.0, -1.0, 0.0, 0.0, -1.0, -1.0, 0.0, 0.0, -1.0, -4.8e-09, 0.0, -1.0, -4.8e-09, 0.0, -1.0, 0.0, 0.0, -1.0, 0.0, 0.0, -1.0, 1.345e-08, 0.0, -1.0, 1.345e-08, 0.0, -1.0, 0.0, 0.0, 0.0, 0.0, -1.0, 0.0, 0.0, -1.0, 0.0, 0.0, -1.0, 0.0, 0.0, -1.0, 0.0, 1.0, 0.0, 0.0, 1.0, 0.0, 0.0, 1.0, 0.0, 0.0, 1.0, 0.0, 0.0, 1.0, 0.0, 0.0, 1.0, 0.0, 0.0, 1.0, 0.0, 0.0, 1.0, 0.0, 0.0, 0.0, 1.0, 0.0, 0.0, 1.0, 0.0, 0.0, 1.0, 0.0, 0.0, 1.0, 1.0, 0.0, 0.0, 1.0, 0.0, 0.0, 1.0, 7.115e-08, 0.0, 1.0, 6.52e-08, 0.0, 0.0, -1.0, 0.0, 0.0, -1.0, 0.0, 0.0, -1.0, 0.0, 0.0, -1.0, 0.0, -1.0, 0.0, 0.0, -1.0, 0.0, 0.0, -1.0, 0.0, 0.0, -1.0, 0.0, 0.0, 0.0, -1.898e-07, -1.0, 0.0, -1.898e-07, -1.0, 0.0, -9.491e-08, -1.0, 0.0, -9.491e-08, -1.0, 0.0, 0.0, -1.0, 0.0, 0.0, -1.0, 0.0, 0.0, -1.0, 0.0, 0.0, -1.0, 0.0, -1.0, 0.0, 0.0, -1.0, 0.0, 0.0, -1.0, 0.0, 0.0, -1.0, 0.0, 0.0, 0.0, -1.0, 0.0, 0.0, -1.0, 0.0, 0.0, -1.0, 0.0, 0.0, -1.0, 0.0, 1.0, 0.0, 0.0, 1.0, -8.749e-08, 0.0, 1.0, -1.176e-07, 0.0, 1.0, 0.0, 0.0, 0.0, -1.0, 0.0, 0.0, -1.0, 0.0, 0.0, -1.0, 0.0, 0.0, -1.0, 0.0, 1.0, -1.176e-07, 0.0, 1.0, -8.749e-08, 0.0, 1.0, -1.75e-07, 0.0, 1.0, -2.352e-07, 0.0, 1.0, 0.0, 0.0, 1.0, 0.0, 0.0, 1.0, 0.0, 0.0, 1.0, 0.0, 0.0, -1.49e-07, -1.0, 0.0, -1.49e-07, -1.0, 0.0, -1.49e-07, -1.0, 0.0, -1.49e-07, -1.0, 1.0, 0.0, 0.0, 1.0, 0.0, 0.0, 1.0, 0.0, 0.0, 1.0, 0.0, 0.0, 0.0, -1.0, 0.0, 0.0, -1.0, 0.0, 0.0, -1.0, 0.0, 0.0, -1.0, 0.0, 0.0, -1.0, 0.0, 0.0, -1.0, 0.0, 0.0, -1.0, 0.0, 0.0, -1.0, 0.0, 0.0, -1.0, 5.881e-08, 0.0, -1.0, 5.881e-08, 0.0, -1.0, 0.0, 0.0, -1.0, 0.0, 0.0, -1.0, 4.962e-08, 0.0, -1.0, 4.962e-08, 0.0, -1.0, 0.0, 0.0, -1.0, 0.0, 0.0, 1.0, -8.749e-08, 0.0, 1.0, -1.75e-07, 0.0, 1.0, -1.566e-07, 0.0, 1.0, -7.83e-08, 0.0, 1.907e-07, 1.0, 0.0, 1.907e-07, 1.0, 0.0, 1.907e-07, 1.0, 0.0, 1.907e-07, 1.0, 0.8832, 0.0, -0.469, 0.8832, 0.0, -0.469, 0.8832, 0.0, -0.469, 0.8832, 0.0, -0.469])] * 3)])

# ---- objects
ob_cube = bpy.data.objects.new('Cube', me_cube_000)

# ---- transforms, parenting, visibility, modifiers, constraints
ob_cube.location = (0.0, 0.0, 0.0)
ob_cube.rotation_euler = (-1.629e-07, 0.0, 0.0)
ob_cube.color = (0.8, 0.8, 0.8, 1.0)

# ---- collection membership
col_collection.objects.link(ob_cube)

# ---- scene / render settings (as saved in the file)
scene.frame_start = 1; scene.frame_end = 250; scene.frame_set(1)
scene.render.engine = 'BLENDER_EEVEE_NEXT'
scene.cycles.sampling_pattern = 'TABULATED_SOBOL'
scene.cycles.use_light_tree = False
scene.view_settings.view_transform = 'Filmic'
bpy.context.view_layer.update()

# ---- added for rendering (the .blend has no active camera and no usable light): camera, sun
cam_auto = bpy.data.cameras.new('AutoCamera')
cam_auto.lens = 50.0
cam_auto.sensor_width = 36.0
cam_auto.clip_end = 1000.0
ob_auto_camera = bpy.data.objects.new('AutoCamera', cam_auto)
scene.collection.objects.link(ob_auto_camera)
ob_auto_camera.location = (4.5292, -5.43504, 4.37115)
ob_auto_camera.rotation_euler = (1.09748, -7.21219e-08, 0.694738)
scene.camera = ob_auto_camera
light_auto_sun = bpy.data.lights.new('AutoSun', 'SUN')
light_auto_sun.energy = 3.0
light_auto_sun.angle = 0.0523599
ob_auto_sun = bpy.data.objects.new('AutoSun', light_auto_sun)
scene.collection.objects.link(ob_auto_sun)
ob_auto_sun.rotation_euler = (0.872665, 0.174533, 0.523599)
bpy.context.view_layer.update()
